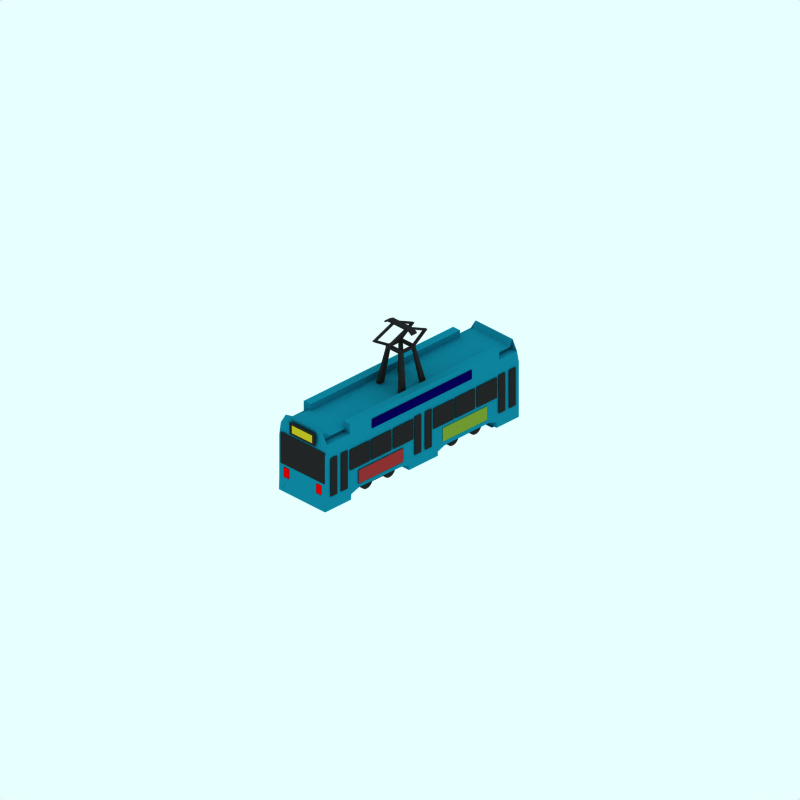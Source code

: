 # Source: blackpool-centenary.blend  (saved by Blender 2.48.1; exported with 4.5.12 LTS)
import bpy
from mathutils import Matrix  # noqa: F401  (used for matrix-valued properties, if any)

bpy.ops.wm.read_factory_settings(use_empty=True)
scene = bpy.context.scene
scene.name = 'Scene'

# ---- collections
col_collection_1 = bpy.data.collections.new('Collection 1'); scene.collection.children.link(col_collection_1)
col_collection_2 = bpy.data.collections.new('Collection 2'); scene.collection.children.link(col_collection_2)
col_collection_2.hide_render = True
col_collection_2.hide_viewport = True
col_collection_3 = bpy.data.collections.new('Collection 3'); scene.collection.children.link(col_collection_3)
col_collection_3.hide_render = True
col_collection_3.hide_viewport = True

# ---- materials (node trees are filled in below, after node groups)
mat_underframe = bpy.data.materials.new('Underframe')
mat_underframe.alpha_threshold = 0.0
mat_underframe.preview_render_type = 'FLAT'
mat_underframe.diffuse_color = (0.1446, 0.1446, 0.1446, 1.0)
mat_underframe.roughness = 0.5
mat_underframe.line_color = (0.0, 0.0, 0.0, 1.0)
mat_maincolour2_004 = bpy.data.materials.new('MainColour2.004')
mat_maincolour2_004.alpha_threshold = 0.0
mat_maincolour2_004.preview_render_type = 'FLAT'
mat_maincolour2_004.diffuse_color = (0.02537, 0.0, 0.324, 1.0)
mat_maincolour2_004.roughness = 0.5
mat_maincolour2_004.line_color = (0.0, 0.0, 0.0, 1.0)
mat_maincolour2_002 = bpy.data.materials.new('MainColour2.002')
mat_maincolour2_002.alpha_threshold = 0.0
mat_maincolour2_002.preview_render_type = 'FLAT'
mat_maincolour2_002.diffuse_color = (0.4772, 0.6015, 0.1928, 1.0)
mat_maincolour2_002.specular_color = (0.886, 0.05707, 0.05707)
mat_maincolour2_002.roughness = 0.5
mat_maincolour2_002.line_color = (0.0, 0.0, 0.0, 1.0)
mat_maincolour2_001 = bpy.data.materials.new('MainColour2.001')
mat_maincolour2_001.alpha_threshold = 0.0
mat_maincolour2_001.preview_render_type = 'FLAT'
mat_maincolour2_001.diffuse_color = (0.1421, 0.62, 0.07963, 1.0)
mat_maincolour2_001.roughness = 0.5
mat_maincolour2_001.line_color = (0.0, 0.0, 0.0, 1.0)
mat_redlight = bpy.data.materials.new('Redlight')
mat_redlight.alpha_threshold = 0.0
mat_redlight.preview_render_type = 'CUBE'
mat_redlight.diffuse_color = (0.9358, 0.0, 0.0, 1.0)
mat_redlight.specular_color = (1.0, 0.9999, 0.9999)
mat_redlight.roughness = 0.5
mat_redlight.line_color = (0.0, 0.0, 0.0, 1.0)
mat_endcoachwarning_001 = bpy.data.materials.new('EndCoachWarning.001')
mat_endcoachwarning_001.alpha_threshold = 0.0
mat_endcoachwarning_001.preview_render_type = 'FLAT'
mat_endcoachwarning_001.diffuse_color = (0.7864, 0.7337, 0.129, 1.0)
mat_endcoachwarning_001.roughness = 0.5
mat_endcoachwarning_001.line_color = (0.0, 0.0, 0.0, 1.0)
mat_maincolour2_003 = bpy.data.materials.new('MainColour2.003')
mat_maincolour2_003.alpha_threshold = 0.0
mat_maincolour2_003.preview_render_type = 'FLAT'
mat_maincolour2_003.diffuse_color = (0.5517, 0.4133, 0.0, 1.0)
mat_maincolour2_003.roughness = 0.5
mat_maincolour2_003.line_color = (0.0, 0.0, 0.0, 1.0)
mat_maincolour2 = bpy.data.materials.new('MainColour2')
mat_maincolour2.alpha_threshold = 0.0
mat_maincolour2.preview_render_type = 'FLAT'
mat_maincolour2.diffuse_color = (0.6015, 0.1928, 0.1928, 1.0)
mat_maincolour2.specular_color = (0.886, 0.05707, 0.05707)
mat_maincolour2.roughness = 0.5
mat_maincolour2.line_color = (0.0, 0.0, 0.0, 1.0)
mat_endcoachwarning = bpy.data.materials.new('EndCoachWarning')
mat_endcoachwarning.alpha_threshold = 0.0
mat_endcoachwarning.preview_render_type = 'FLAT'
mat_endcoachwarning.diffuse_color = (0.05718, 0.514, 0.6157, 1.0)
mat_endcoachwarning.roughness = 0.5
mat_endcoachwarning.line_color = (0.0, 0.0, 0.0, 1.0)

# ---- material node trees

# ---- world
world_world = bpy.data.worlds.new('World'); scene.world = world_world
world_world.color = (0.9059, 1.0, 1.0)
world_world.use_sun_shadow = False
world_world.sun_shadow_jitter_overblur = 0.0
world_world.cycles.sampling_method = 'MANUAL'
world_world.cycles.sample_map_resolution = 256

# ---- cameras
cam_camera_001 = bpy.data.cameras.new('Camera.001')
cam_camera_001.type = 'ORTHO'
cam_camera_001.passepartout_alpha = 0.2
cam_camera_001.clip_end = 100.0
cam_camera_001.lens = 35.0
cam_camera_001.ortho_scale = 24.0
cam_camera_001.display_size = 5.91
cam_camera_001.show_passepartout = False
cam_camera_001.show_safe_areas = True
cam_camera_001.dof.focus_distance = 0.0
cam_camera_001.dof.aperture_fstop = 128.0

# ---- lights
light_lamp = bpy.data.lights.new('Lamp', 'SUN')
light_lamp.transmission_factor = 0.0
light_lamp.angle = 1.571
light_lamp.energy = 0.028
light_lamp.shadow_buffer_clip_start = 0.5
light_lamp.shadow_soft_size = 1.0
light_lamp.shadow_cascade_max_distance = 1000.0
light_lamp.cycles.use_multiple_importance_sampling = False

# ---- meshes
me_plane_015 = bpy.data.meshes.new('Plane.015')
me_plane_015.from_pydata([(2.028, 0.6578, 0.9311), (2.028, -0.0443, 0.9311), (1.176, -0.0443, 0.9311), (1.176, 0.6578, 0.9311), (2.102, 0.6578, 0.9311), (2.102, -0.0443, 0.9311), (2.954, -0.0443, 0.9311), (2.954, 0.6578, 0.9311), (3.012, 0.6962, 0.9311), (3.012, -0.6225, 0.9311), (3.288, -0.6225, 0.9311), (3.288, 0.6962, 0.9311), (3.729, 0.6962, 0.9311), (3.729, -0.6225, 0.9311), (3.453, -0.6225, 0.9311), (3.453, 0.6962, 0.9311), (7.001, 0.6962, 0.9311), (7.001, -0.6225, 0.9311), (7.276, -0.6225, 0.9311), (7.276, 0.6962, 0.9311), (6.835, 0.6962, 0.9311), (6.835, -0.6225, 0.9311), (6.559, -0.6225, 0.9311), (6.559, 0.6962, 0.9311), (-0.5353, 0.6962, 0.9311), (-0.5353, -0.6225, 0.9311), (-0.2596, -0.6225, 0.9311), (-0.2596, 0.6962, 0.9311), (0.1821, 0.6962, 0.9311), (0.1821, -0.6225, 0.9311), (-0.09365, -0.6225, 0.9311), (-0.09365, 0.6962, 0.9311), (0.2783, 0.6578, 0.9311), (0.2783, -0.0443, 0.9311), (1.131, -0.0443, 0.9311), (1.131, 0.6578, 0.9311), (4.66, 0.6578, 0.9311), (4.66, -0.0443, 0.9311), (3.808, -0.0443, 0.9311), (3.808, 0.6578, 0.9311), (6.484, 0.6578, 0.9311), (6.484, -0.0443, 0.9311), (5.631, -0.0443, 0.9311), (5.631, 0.6578, 0.9311), (4.705, 0.6578, 0.9311), (4.705, -0.0443, 0.9311), (5.558, -0.0443, 0.9311), (5.558, 0.6578, 0.9311)], [], [(0, 3, 2, 1), (5, 6, 7, 4), (9, 10, 11, 8), (14, 13, 12, 15), (17, 18, 19, 16), (22, 21, 20, 23), (25, 26, 27, 24), (30, 29, 28, 31), (35, 32, 33, 34), (36, 39, 38, 37), (42, 41, 40, 43), (47, 44, 45, 46)])
me_plane_015.materials.append(mat_underframe)
me_plane_015.use_remesh_preserve_volume = False
me_plane_015.use_remesh_preserve_attributes = False
me_plane_015.use_mirror_vertex_groups = False
me_plane_015.update()
me_plane_014 = bpy.data.meshes.new('Plane.014')
me_plane_014.from_pydata([(1.958, 0.495, 1.053), (1.958, -0.1317, 1.053), (-1.958, -0.1317, 1.053), (-1.958, 0.495, 1.053)], [], [(0, 3, 2, 1)])
me_plane_014.materials.append(mat_maincolour2_004)
me_plane_014.use_remesh_preserve_volume = False
me_plane_014.use_remesh_preserve_attributes = False
me_plane_014.use_mirror_vertex_groups = False
me_plane_014.update()
me_plane_013 = bpy.data.meshes.new('Plane.013')
me_plane_013.from_pydata([(1.958, 0.495, 1.065), (1.958, -0.1317, 1.065), (-1.958, -0.1317, 1.065), (-1.958, 0.495, 1.065)], [], [(0, 3, 2, 1)])
me_plane_013.materials.append(mat_maincolour2_004)
me_plane_013.use_remesh_preserve_volume = False
me_plane_013.use_remesh_preserve_attributes = False
me_plane_013.use_mirror_vertex_groups = False
me_plane_013.update()
me_plane_012 = bpy.data.meshes.new('Plane.012')
me_plane_012.from_pydata([(0.9872, 0.458, 4.142), (0.9872, -0.6193, 4.142), (-0.8834, -0.6193, 4.142), (-0.8834, 0.458, 4.142), (-0.8834, 0.458, -4.045), (-0.8834, -0.6193, -4.045), (0.9872, -0.6193, -4.045), (0.9872, 0.458, -4.045)], [], [(0, 3, 2, 1), (5, 6, 7, 4)])
me_plane_012.materials.append(mat_underframe)
me_plane_012.use_remesh_preserve_volume = False
me_plane_012.use_remesh_preserve_attributes = False
me_plane_012.use_mirror_vertex_groups = False
me_plane_012.update()
me_plane_002 = bpy.data.meshes.new('Plane.002')
me_plane_002.from_pydata([(1.958, 0.495, 1.053), (1.958, -0.1317, 1.053), (-1.958, -0.1317, 1.053), (-1.958, 0.495, 1.053)], [], [(0, 3, 2, 1)])
me_plane_002.materials.append(mat_maincolour2_002)
me_plane_002.materials.append(mat_maincolour2_002)
me_plane_002.use_remesh_preserve_volume = False
me_plane_002.use_remesh_preserve_attributes = False
me_plane_002.use_mirror_vertex_groups = False
me_plane_002.update()
me_plane_001 = bpy.data.meshes.new('Plane.001')
me_plane_001.from_pydata([(1.958, 0.495, 1.065), (1.958, -0.1317, 1.065), (-1.958, -0.1317, 1.065), (-1.958, 0.495, 1.065)], [], [(0, 3, 2, 1)])
me_plane_001.materials.append(mat_maincolour2_001)
me_plane_001.use_remesh_preserve_volume = False
me_plane_001.use_remesh_preserve_attributes = False
me_plane_001.use_mirror_vertex_groups = False
me_plane_001.update()
me_cube_003 = bpy.data.meshes.new('Cube.003')
me_cube_003.from_pydata([(-0.1078, -0.168, -0.2828), (-0.1078, 0.168, -0.2828), (0.1078, 0.168, -0.2828), (0.1078, -0.168, -0.2828), (-0.1078, -0.168, -0.4985), (-0.1078, 0.168, -0.4985), (0.1078, 0.168, -0.4985), (0.1078, -0.168, -0.4985), (0.1078, -0.168, 0.8793), (0.1078, 0.168, 0.8793), (-0.1078, 0.168, 0.8793), (-0.1078, -0.168, 0.8793), (0.1078, -0.168, 1.095), (0.1078, 0.168, 1.095), (-0.1078, 0.168, 1.095), (-0.1078, -0.168, 1.095)], [], [(0, 1, 2, 3), (4, 7, 6, 5), (0, 4, 5, 1), (1, 5, 6, 2), (2, 6, 7, 3), (4, 0, 3, 7), (12, 8, 11, 15), (13, 9, 8, 12), (14, 10, 9, 13), (15, 11, 10, 14), (11, 8, 9, 10), (13, 12, 15, 14)])
me_cube_003.materials.append(mat_redlight)
me_cube_003.use_remesh_preserve_volume = False
me_cube_003.use_remesh_preserve_attributes = False
me_cube_003.use_mirror_vertex_groups = False
me_cube_003.update()
me_cube_002 = bpy.data.meshes.new('Cube.002')
me_cube_002.from_pydata([(-0.1078, -0.168, -0.2828), (-0.1078, 0.168, -0.2828), (0.1078, 0.168, -0.2828), (0.1078, -0.168, -0.2828), (-0.1078, -0.168, -0.4985), (-0.1078, 0.168, -0.4985), (0.1078, 0.168, -0.4985), (0.1078, -0.168, -0.4985), (0.1078, -0.168, 0.8793), (0.1078, 0.168, 0.8793), (-0.1078, 0.168, 0.8793), (-0.1078, -0.168, 0.8793), (0.1078, -0.168, 1.095), (0.1078, 0.168, 1.095), (-0.1078, 0.168, 1.095), (-0.1078, -0.168, 1.095)], [], [(0, 1, 2, 3), (4, 7, 6, 5), (0, 4, 5, 1), (1, 5, 6, 2), (2, 6, 7, 3), (4, 0, 3, 7), (12, 8, 11, 15), (13, 9, 8, 12), (14, 10, 9, 13), (15, 11, 10, 14), (11, 8, 9, 10), (13, 12, 15, 14)])
me_cube_002.materials.append(mat_redlight)
me_cube_002.use_remesh_preserve_volume = False
me_cube_002.use_remesh_preserve_attributes = False
me_cube_002.use_mirror_vertex_groups = False
me_cube_002.update()
me_cube_001 = bpy.data.meshes.new('Cube.001')
me_cube_001.from_pydata([(0.44, -0.02277, -0.721), (0.44, -0.1875, -0.721), (-0.44, -0.1875, -0.721), (-0.44, -0.02277, -0.721), (0.44, -0.02277, -0.5563), (0.44, -0.1875, -0.5563), (-0.44, -0.1875, -0.5563), (-0.44, -0.02277, -0.5563), (0.7028, -0.1875, -0.5563), (0.7028, -0.02277, -0.5563), (0.7028, -0.1875, -0.721), (0.7028, -0.02277, -0.721), (-0.6503, -0.02277, -0.5563), (-0.6503, -0.1875, -0.5563), (-0.6503, -0.02277, -0.721), (-0.6503, -0.1875, -0.721), (-1.701, 0.7131, -0.721), (-1.701, 0.7131, -0.5563), (-1.452, 0.6999, -0.5563), (-1.452, 0.6999, -0.721), (-0.03269, 1.396, -0.721), (-0.03269, 1.396, -0.5563), (-0.2429, 1.396, -0.5563), (-0.2429, 1.396, -0.721), (-0.2429, 1.488, -0.721), (-0.2429, 1.488, -0.5563), (-0.03269, 1.488, -0.5563), (-0.03269, 1.488, -0.721), (0.2301, 1.488, -0.721), (0.2301, 1.488, -0.5563), (0.2301, 1.396, -0.5563), (0.2301, 1.396, -0.721), (1.912, 0.7393, -0.721), (1.912, 0.7393, -0.5563), (1.649, 0.7393, -0.5563), (1.649, 0.7393, -0.721), (1.649, 0.7393, 0.4453), (1.649, 0.7393, 0.61), (1.912, 0.7393, 0.61), (1.912, 0.7393, 0.4453), (0.2301, 1.396, 0.4453), (0.2301, 1.396, 0.61), (0.2301, 1.488, 0.61), (0.2301, 1.488, 0.4453), (-0.03269, 1.488, 0.4453), (-0.03269, 1.488, 0.61), (-0.2429, 1.488, 0.61), (-0.2429, 1.488, 0.4453), (-0.2429, 1.396, 0.4453), (-0.2429, 1.396, 0.61), (-0.03269, 1.396, 0.61), (-0.03269, 1.396, 0.4453), (-1.452, 0.6999, 0.4453), (-1.452, 0.6999, 0.61), (-1.701, 0.7131, 0.61), (-1.701, 0.7131, 0.4453), (-0.6503, -0.1875, 0.4453), (-0.6503, -0.02277, 0.4453), (-0.6503, -0.1875, 0.61), (-0.6503, -0.02277, 0.61), (0.7028, -0.02277, 0.4453), (0.7028, -0.1875, 0.4453), (0.7028, -0.02277, 0.61), (0.7028, -0.1875, 0.61), (-0.44, -0.02277, 0.61), (-0.44, -0.1875, 0.61), (0.44, -0.1875, 0.61), (0.44, -0.02277, 0.61), (-0.44, -0.02277, 0.4453), (-0.44, -0.1875, 0.4453), (0.44, -0.1875, 0.4453), (0.44, -0.02277, 0.4453), (-0.03269, 1.396, 0.8989), (-0.2429, 1.396, 0.8989), (-0.2429, 1.488, 0.8989), (-0.03269, 1.488, 0.8989), (0.2301, 1.488, 0.8989), (0.2301, 1.396, 0.8989), (0.2301, 1.222, 1.21), (0.2301, 1.314, 1.21), (-0.03269, 1.314, 1.21), (-0.2429, 1.314, 1.21), (-0.2429, 1.222, 1.21), (-0.03269, 1.222, 1.21), (0.2301, 1.396, -0.9612), (0.2301, 1.488, -0.9612), (-0.03269, 1.488, -0.9612), (-0.2429, 1.488, -0.9612), (-0.2429, 1.396, -0.9612), (-0.03269, 1.396, -0.9612), (-0.03269, 1.209, -1.218), (-0.2429, 1.209, -1.218), (-0.2429, 1.301, -1.218), (-0.03269, 1.301, -1.218), (0.2301, 1.301, -1.218), (0.2301, 1.209, -1.218), (0.8687, -4.077, 0.887), (0.8687, -4.077, 1.223), (1.405, -4.077, 1.223), (1.405, -4.077, 0.887), (1.405, -4.077, -1.493), (1.405, -4.077, -1.157), (0.8687, -4.077, -1.157), (0.8687, -4.077, -1.493), (-0.9272, -4.14, 0.887), (-0.9272, -4.14, 1.223), (-1.356, -4.14, 1.223), (-1.356, -4.14, 0.887), (-1.356, -4.14, -1.493), (-1.356, -4.14, -1.157), (-0.9272, -4.14, -1.157), (-0.9272, -4.14, -1.493)], [], [(0, 1, 2, 3), (4, 7, 6, 5), (1, 5, 6, 2), (4, 0, 3, 7), (0, 4, 9, 11), (4, 5, 8, 9), (1, 0, 11, 10), (11, 9, 8, 10), (6, 7, 12, 13), (3, 2, 15, 14), (15, 13, 12, 14), (12, 7, 18, 17), (14, 12, 17, 16), (3, 14, 16, 19), (7, 3, 19, 18), (18, 19, 20, 21), (19, 16, 23, 20), (16, 17, 22, 23), (17, 18, 21, 22), (22, 21, 26, 25), (23, 22, 25, 24), (26, 27, 24, 25), (27, 26, 29, 28), (26, 21, 30, 29), (30, 31, 28, 29), (31, 30, 33, 32), (30, 21, 34, 33), (20, 31, 32, 35), (21, 20, 35, 34), (34, 35, 32, 33), (4, 9, 33, 34), (9, 11, 32, 33), (0, 4, 34, 35), (0, 35, 32, 11), (71, 36, 39, 60), (71, 67, 37, 36), (62, 60, 39, 38), (67, 62, 38, 37), (37, 36, 39, 38), (50, 51, 36, 37), (51, 40, 39, 36), (41, 50, 37, 38), (40, 41, 38, 39), (41, 40, 43, 42), (51, 44, 43, 40), (44, 45, 42, 43), (45, 44, 47, 46), (51, 48, 47, 44), (48, 49, 46, 47), (54, 53, 50, 49), (55, 54, 49, 48), (52, 55, 48, 51), (53, 52, 51, 50), (64, 68, 52, 53), (68, 57, 55, 52), (57, 59, 54, 55), (59, 64, 53, 54), (56, 58, 59, 57), (68, 69, 56, 57), (65, 64, 59, 58), (60, 62, 63, 61), (70, 71, 60, 61), (67, 66, 63, 62), (71, 67, 62, 60), (67, 71, 68, 64), (70, 66, 65, 69), (67, 64, 65, 66), (71, 70, 69, 68), (25, 29, 43, 47), (22, 30, 40, 48), (22, 25, 47, 48), (29, 30, 40, 43), (49, 50, 72, 73), (45, 46, 74, 75), (46, 49, 73, 74), (42, 45, 75, 76), (50, 41, 77, 72), (41, 42, 76, 77), (77, 76, 79, 78), (72, 77, 78, 83), (76, 75, 80, 79), (74, 73, 82, 81), (75, 74, 81, 80), (73, 72, 83, 82), (80, 83, 78, 79), (82, 83, 80, 81), (31, 20, 89, 84), (28, 31, 84, 85), (27, 28, 85, 86), (24, 27, 86, 87), (23, 24, 87, 88), (20, 23, 88, 89), (89, 88, 91, 90), (88, 87, 92, 91), (87, 86, 93, 92), (86, 85, 94, 93), (85, 84, 95, 94), (84, 89, 90, 95), (90, 91, 92, 93), (90, 93, 94, 95), (66, 70, 96, 97), (70, 61, 99, 96), (61, 63, 98, 99), (63, 66, 97, 98), (8, 5, 102, 101), (10, 8, 101, 100), (1, 10, 100, 103), (5, 1, 103, 102), (102, 103, 100, 101), (97, 96, 99, 98), (69, 65, 105, 104), (65, 58, 106, 105), (58, 56, 107, 106), (56, 69, 104, 107), (15, 2, 111, 108), (13, 15, 108, 109), (6, 13, 109, 110), (2, 6, 110, 111), (111, 110, 109, 108), (104, 105, 106, 107), (5, 8, 61, 70), (4, 5, 70, 71), (8, 9, 60, 61), (4, 71, 60, 9), (6, 13, 56, 69), (12, 57, 56, 13), (6, 69, 68, 7), (7, 68, 57, 12)])
me_cube_001.materials.append(mat_underframe)
me_cube_001.use_remesh_preserve_volume = False
me_cube_001.use_remesh_preserve_attributes = False
me_cube_001.use_mirror_vertex_groups = False
me_cube_001.update()
me_plane_009 = bpy.data.meshes.new('Plane.009')
me_plane_009.from_pydata([(0.5426, -1.414, 4.177), (0.5426, -1.85, 4.177), (-0.5426, -1.85, 4.177), (-0.5426, -1.414, 4.177)], [], [(0, 3, 2, 1)])
me_plane_009.materials.append(mat_underframe)
me_plane_009.use_remesh_preserve_volume = False
me_plane_009.use_remesh_preserve_attributes = False
me_plane_009.use_mirror_vertex_groups = False
me_plane_009.update()
me_plane_008 = bpy.data.meshes.new('Plane.008')
me_plane_008.from_pydata([(0.4356, -1.504, 4.261), (0.4356, -1.781, 4.261), (-0.4356, -1.781, 4.261), (-0.4356, -1.504, 4.261)], [], [(0, 3, 2, 1)])
me_plane_008.materials.append(mat_endcoachwarning_001)
me_plane_008.use_remesh_preserve_volume = False
me_plane_008.use_remesh_preserve_attributes = False
me_plane_008.use_mirror_vertex_groups = False
me_plane_008.update()
me_plane_007 = bpy.data.meshes.new('Plane.007')
me_plane_007.from_pydata([(0.4356, -1.504, 4.261), (0.4356, -1.781, 4.261), (-0.4356, -1.781, 4.261), (-0.4356, -1.504, 4.261)], [], [(0, 3, 2, 1)])
me_plane_007.materials.append(mat_endcoachwarning_001)
me_plane_007.use_remesh_preserve_volume = False
me_plane_007.use_remesh_preserve_attributes = False
me_plane_007.use_mirror_vertex_groups = False
me_plane_007.update()
me_plane_006 = bpy.data.meshes.new('Plane.006')
me_plane_006.from_pydata([(0.5426, -1.414, 4.177), (0.5426, -1.85, 4.177), (-0.5426, -1.85, 4.177), (-0.5426, -1.414, 4.177)], [], [(0, 3, 2, 1)])
me_plane_006.materials.append(mat_underframe)
me_plane_006.use_remesh_preserve_volume = False
me_plane_006.use_remesh_preserve_attributes = False
me_plane_006.use_mirror_vertex_groups = False
me_plane_006.update()
me_plane_005 = bpy.data.meshes.new('Plane.005')
me_plane_005.from_pydata([(1.958, 0.495, 1.065), (1.958, -0.1317, 1.065), (-1.958, -0.1317, 1.065), (-1.958, 0.495, 1.065)], [], [(0, 3, 2, 1)])
me_plane_005.materials.append(mat_maincolour2_003)
me_plane_005.use_remesh_preserve_volume = False
me_plane_005.use_remesh_preserve_attributes = False
me_plane_005.use_mirror_vertex_groups = False
me_plane_005.update()
me_plane_004 = bpy.data.meshes.new('Plane.004')
me_plane_004.from_pydata([(1.958, 0.495, 1.053), (1.958, -0.1317, 1.053), (-1.958, -0.1317, 1.053), (-1.958, 0.495, 1.053)], [], [(0, 3, 2, 1)])
me_plane_004.materials.append(mat_maincolour2)
me_plane_004.use_remesh_preserve_volume = False
me_plane_004.use_remesh_preserve_attributes = False
me_plane_004.use_mirror_vertex_groups = False
me_plane_004.update()
me_plane = bpy.data.meshes.new('Plane')
me_plane.from_pydata([(2.028, 0.6578, 0.9311), (2.028, -0.0443, 0.9311), (1.176, -0.0443, 0.9311), (1.176, 0.6578, 0.9311), (2.102, 0.6578, 0.9311), (2.102, -0.0443, 0.9311), (2.954, -0.0443, 0.9311), (2.954, 0.6578, 0.9311), (3.012, 0.6962, 0.9311), (3.012, -0.6225, 0.9311), (3.288, -0.6225, 0.9311), (3.288, 0.6962, 0.9311), (3.729, 0.6962, 0.9311), (3.729, -0.6225, 0.9311), (3.453, -0.6225, 0.9311), (3.453, 0.6962, 0.9311), (7.001, 0.6962, 0.9311), (7.001, -0.6225, 0.9311), (7.276, -0.6225, 0.9311), (7.276, 0.6962, 0.9311), (6.835, 0.6962, 0.9311), (6.835, -0.6225, 0.9311), (6.559, -0.6225, 0.9311), (6.559, 0.6962, 0.9311), (-0.5353, 0.6962, 0.9311), (-0.5353, -0.6225, 0.9311), (-0.2596, -0.6225, 0.9311), (-0.2596, 0.6962, 0.9311), (0.1821, 0.6962, 0.9311), (0.1821, -0.6225, 0.9311), (-0.09365, -0.6225, 0.9311), (-0.09365, 0.6962, 0.9311), (0.2783, 0.6578, 0.9311), (0.2783, -0.0443, 0.9311), (1.131, -0.0443, 0.9311), (1.131, 0.6578, 0.9311), (4.66, 0.6578, 0.9311), (4.66, -0.0443, 0.9311), (3.808, -0.0443, 0.9311), (3.808, 0.6578, 0.9311), (6.484, 0.6578, 0.9311), (6.484, -0.0443, 0.9311), (5.631, -0.0443, 0.9311), (5.631, 0.6578, 0.9311), (4.705, 0.6578, 0.9311), (4.705, -0.0443, 0.9311), (5.558, -0.0443, 0.9311), (5.558, 0.6578, 0.9311)], [], [(0, 3, 2, 1), (5, 6, 7, 4), (9, 10, 11, 8), (14, 13, 12, 15), (17, 18, 19, 16), (22, 21, 20, 23), (25, 26, 27, 24), (30, 29, 28, 31), (35, 32, 33, 34), (36, 39, 38, 37), (42, 41, 40, 43), (47, 44, 45, 46)])
me_plane.materials.append(mat_underframe)
me_plane.use_remesh_preserve_volume = False
me_plane.use_remesh_preserve_attributes = False
me_plane.use_mirror_vertex_groups = False
me_plane.update()
me_cube = bpy.data.meshes.new('Cube')
me_cube.from_pydata([(3.325, 1.204, -0.1659), (-2.984, 1.204, -0.1659), (3.325, 1.204, 1.464), (-2.984, 1.204, 1.464), (-2.984, -0.2771, 1.464), (3.325, -0.2771, 1.464), (-2.984, -0.2771, -0.1659), (3.325, -0.2771, -0.1659), (4.148, -0.6557, 1.464), (4.148, -0.6557, -0.1659), (4.148, -0.2771, -0.1659), (4.148, -0.2771, 1.464), (4.148, 0.8114, 1.464), (4.069, 1.204, 1.464), (4.148, 0.8114, -0.1659), (4.069, 1.204, -0.1659), (-4.015, -0.6557, 1.464), (-4.015, -0.6557, -0.1659), (-4.015, -0.2771, -0.1659), (-4.015, -0.2771, 1.464), (-3.95, 1.204, 1.464), (-4.015, 0.8114, 1.464), (-3.95, 1.204, -0.1659), (-4.015, 0.8114, -0.1659), (-2.626, -0.2771, 1.464), (-2.626, -0.2771, -0.1659), (-2.626, -0.6557, -0.1659), (-2.626, -0.6557, 1.464), (2.869, -0.6557, 1.464), (2.869, -0.6557, -0.1659), (2.869, -0.2771, -0.1659), (2.869, -0.2771, 1.464), (2.869, -0.8003, -0.3489), (2.869, -0.8003, 1.651), (-2.626, -0.8003, 1.651), (-2.626, -0.8003, -0.3489), (-4.015, -0.8003, -0.3489), (-4.015, -0.8003, 1.651), (4.148, -0.8003, -0.3489), (4.148, -0.8003, 1.651), (-0.7722, -0.8135, -0.3489), (-0.7722, -0.8135, 1.651), (1.015, -0.8135, 1.651), (1.015, -0.8135, -0.3489), (0.7286, -0.9186, -0.3489), (0.7286, -0.9186, 1.651), (-0.4856, -0.9186, 1.651), (-0.4856, -0.9186, -0.3489), (-0.4856, -1.063, -0.3489), (-0.4856, -1.063, 1.651), (0.7286, -1.063, 1.651), (0.7286, -1.063, -0.3489), (-4.015, -0.9055, -0.3489), (-4.015, -0.9055, 1.651), (-2.928, -0.9055, 1.651), (-2.928, -0.9055, -0.3489), (-4.029, -1.09, -0.3489), (-4.029, -1.09, 1.651), (-2.942, -1.09, 1.651), (-2.942, -1.09, -0.3489), (3.211, -0.9186, -0.3489), (4.148, -0.9186, -0.3489), (3.211, -0.9186, 1.651), (4.148, -0.9186, 1.651), (3.211, -1.103, -0.3489), (4.148, -1.103, -0.3489), (3.211, -1.103, 1.651), (4.148, -1.103, 1.651), (-3.95, 1.546, -0.2601), (-3.95, 1.546, 1.56), (4.069, 1.546, -0.2601), (4.069, 1.546, 1.56), (-3.592, 1.327, 1.56), (3.954, 1.327, 1.56), (-3.592, 1.327, -0.2601), (3.954, 1.327, -0.2601), (4.148, -1.103, 1.773), (3.211, -1.103, 1.773), (4.148, -0.9186, 1.773), (3.211, -0.9186, 1.773), (-2.942, -1.09, 1.773), (-4.029, -1.09, 1.773), (-2.928, -0.9055, 1.773), (-4.015, -0.9055, 1.773), (0.7286, -1.063, 1.773), (-0.4856, -1.063, 1.773), (-0.4856, -0.9186, 1.773), (0.7286, -0.9186, 1.773), (1.015, -0.8135, 1.773), (-0.7722, -0.8135, 1.773), (4.148, -0.8003, 1.773), (-4.015, -0.8003, 1.773), (-2.626, -0.8003, 1.773), (2.869, -0.8003, 1.773), (2.869, -0.2771, 1.773), (2.869, -0.6557, 1.773), (-2.626, -0.6557, 1.773), (-2.626, -0.2771, 1.773), (-4.015, 0.8114, 1.773), (-3.95, 1.204, 1.773), (-4.015, -0.2771, 1.773), (-4.015, -0.6557, 1.773), (4.069, 1.204, 1.773), (4.148, 0.8114, 1.773), (4.148, -0.2771, 1.773), (4.148, -0.6557, 1.773), (3.325, -0.2771, 1.773), (-2.984, -0.2771, 1.773), (-2.984, 1.204, 1.773), (-2.984, 0.8114, 1.773), (3.325, 0.8114, 1.773), (3.325, 1.204, 1.773), (4.148, -1.103, -0.5011), (3.211, -1.103, -0.5011), (4.148, -0.9186, -0.5011), (3.211, -0.9186, -0.5011), (-2.942, -1.09, -0.5011), (-4.029, -1.09, -0.5011), (-2.928, -0.9055, -0.5011), (-4.015, -0.9055, -0.5011), (0.7286, -1.063, -0.5011), (-0.4856, -1.063, -0.5011), (-0.4856, -0.9186, -0.5011), (0.7286, -0.9186, -0.5011), (1.015, -0.8135, -0.5011), (-0.7722, -0.8135, -0.5011), (4.148, -0.8003, -0.5011), (-4.015, -0.8003, -0.5011), (-2.626, -0.8003, -0.5011), (2.869, -0.8003, -0.5011), (2.869, -0.2771, -0.5011), (2.869, -0.6557, -0.5011), (-2.626, -0.6557, -0.5011), (-2.626, -0.2771, -0.5011), (-4.015, 0.8114, -0.5011), (-3.95, 1.204, -0.5011), (-4.015, -0.2771, -0.5011), (-4.015, -0.6557, -0.5011), (4.069, 1.204, -0.5011), (4.148, 0.8114, -0.5011), (4.148, -0.2771, -0.5011), (4.148, -0.6557, -0.5011), (3.325, -0.2771, -0.5011), (-2.984, -0.2771, -0.5011), (-2.984, 1.204, -0.5011), (-2.984, 0.8114, -0.5011), (3.325, 0.8114, -0.5011), (3.325, 1.204, -0.5011), (3.119, -1.102, 1.651), (3.119, -1.102, -0.3489), (-4.032, -1.088, 1.651), (-4.032, -1.088, -0.3489), (-4.019, -0.9044, 1.651), (-4.019, -0.9044, -0.3489), (-4.019, -0.7992, 1.651), (-4.019, -0.7992, -0.3489), (-4.019, 0.8125, -0.1659), (-3.952, 1.205, -0.1659), (-4.019, 0.8125, 1.464), (-3.952, 1.205, 1.464), (-4.019, -0.276, 1.464), (-4.019, -0.276, -0.1659), (-4.019, -0.6546, -0.1659), (-4.019, -0.6546, 1.464), (4.148, -1.103, 1.651), (4.148, -1.103, -0.3489), (4.148, -0.9186, 1.651), (4.148, -0.9186, -0.3489), (4.148, -0.8003, 1.651), (4.148, -0.8003, -0.3489), (4.069, 1.204, -0.1659), (4.148, 0.8114, -0.1659), (4.069, 1.204, 1.464), (4.148, 0.8114, 1.464), (4.148, -0.2771, 1.464), (4.148, -0.2771, -0.1659), (4.148, -0.6557, -0.1659), (4.148, -0.6557, 1.464), (3.325, 1.204, -0.1659), (-2.984, 1.204, -0.5011), (3.325, 1.552, 1.773), (-2.984, 1.552, 1.773), (-2.984, 1.552, 1.464), (3.325, 1.552, 1.464), (-2.984, 1.204, -0.1659), (3.325, 1.204, -0.5011), (3.325, 1.204, -0.1659), (-2.984, 1.204, -0.5011), (-2.984, 1.543, -0.5011), (3.325, 1.543, -0.5011), (3.325, 1.543, -0.1659), (-2.984, 1.543, -0.1659)], [(0, 178), (144, 179), (1, 184), (147, 185), (178, 186), (179, 187)], [(19, 18, 25, 24), (24, 25, 30, 31), (31, 30, 29, 28), (28, 29, 32, 33), (26, 27, 34, 35), (35, 34, 41, 40), (33, 32, 43, 42), (42, 43, 44, 45), (40, 41, 46, 47), (47, 46, 49, 48), (45, 44, 51, 50), (48, 49, 50, 51), (34, 35, 55, 54), (54, 55, 59, 58), (32, 33, 62, 60), (60, 62, 66, 64), (20, 3, 72, 69), (22, 20, 69, 68), (1, 22, 68, 74), (15, 0, 75, 70), (13, 15, 70, 71), (2, 13, 71, 73), (3, 2, 73, 72), (0, 1, 74, 75), (73, 75, 74, 72), (75, 73, 71, 70), (72, 74, 68, 69), (67, 63, 78, 76), (66, 67, 76, 77), (62, 66, 77, 79), (63, 39, 90, 78), (33, 62, 79, 93), (58, 57, 81, 80), (54, 58, 80, 82), (57, 53, 83, 81), (34, 54, 82, 92), (53, 37, 91, 83), (50, 49, 85, 84), (45, 50, 84, 87), (49, 46, 86, 85), (46, 41, 89, 86), (42, 45, 87, 88), (33, 42, 88, 93), (41, 34, 92, 89), (39, 8, 105, 90), (37, 16, 101, 91), (11, 31, 94, 104), (24, 31, 94, 97), (19, 24, 97, 100), (20, 21, 98, 99), (3, 20, 99, 108), (21, 19, 100, 98), (16, 19, 100, 101), (19, 4, 107, 100), (12, 13, 102, 103), (13, 2, 111, 102), (11, 12, 103, 104), (5, 11, 104, 106), (8, 11, 104, 105), (4, 5, 106, 107), (111, 108, 109, 110), (110, 109, 107, 106), (110, 106, 104, 103), (111, 110, 103, 102), (107, 109, 98, 100), (109, 108, 99, 98), (101, 100, 97, 96), (96, 97, 94, 95), (105, 104, 94, 95), (105, 95, 93, 90), (96, 95, 93, 92), (101, 96, 92, 91), (92, 93, 88, 89), (89, 88, 87, 86), (86, 87, 84, 85), (91, 92, 82, 83), (83, 82, 80, 81), (90, 93, 79, 78), (78, 79, 77, 76), (65, 61, 114, 112), (64, 65, 112, 113), (60, 64, 113, 115), (61, 38, 126, 114), (32, 60, 115, 129), (59, 56, 117, 116), (55, 59, 116, 118), (56, 52, 119, 117), (35, 55, 118, 128), (52, 36, 127, 119), (48, 51, 120, 121), (51, 44, 123, 120), (47, 48, 121, 122), (44, 43, 124, 123), (40, 47, 122, 125), (43, 32, 129, 124), (35, 40, 125, 128), (38, 9, 141, 126), (36, 17, 137, 127), (30, 10, 140, 130), (30, 25, 133, 130), (25, 18, 136, 133), (23, 22, 135, 134), (22, 1, 144, 135), (18, 23, 134, 136), (6, 18, 136, 143), (18, 17, 137, 136), (15, 14, 139, 138), (0, 15, 138, 147), (14, 10, 140, 139), (10, 9, 141, 140), (10, 7, 142, 140), (7, 6, 143, 142), (147, 146, 145, 144), (145, 146, 142, 143), (142, 146, 139, 140), (146, 147, 138, 139), (145, 143, 136, 134), (144, 145, 134, 135), (136, 137, 132, 133), (133, 132, 131, 130), (141, 131, 130, 140), (141, 131, 129, 126), (131, 132, 128, 129), (137, 132, 128, 127), (129, 128, 125, 124), (124, 125, 122, 123), (123, 122, 121, 120), (127, 128, 118, 119), (119, 118, 116, 117), (126, 129, 115, 114), (114, 115, 113, 112), (64, 66, 148, 149), (57, 53, 152, 150), (56, 57, 150, 151), (52, 56, 151, 153), (53, 37, 154, 152), (36, 52, 153, 155), (37, 16, 163, 154), (17, 36, 155, 162), (22, 23, 156, 157), (21, 20, 159, 158), (20, 22, 157, 159), (23, 18, 161, 156), (19, 21, 158, 160), (17, 18, 161, 162), (19, 16, 163, 160), (156, 158, 159, 157), (158, 156, 161, 160), (163, 162, 161, 160), (163, 162, 155, 154), (154, 155, 153, 152), (152, 153, 151, 150), (65, 67, 164, 165), (67, 63, 166, 164), (61, 65, 165, 167), (63, 39, 168, 166), (38, 61, 167, 169), (39, 8, 177, 168), (9, 38, 169, 176), (14, 15, 170, 171), (13, 12, 173, 172), (15, 13, 172, 170), (12, 11, 174, 173), (10, 14, 171, 175), (9, 10, 175, 176), (11, 8, 177, 174), (170, 172, 173, 171), (171, 173, 174, 175), (175, 174, 177, 176), (177, 176, 169, 168), (168, 169, 167, 166), (166, 167, 165, 164), (69, 99, 159), (68, 69, 159, 157), (68, 157, 135), (70, 138, 170), (71, 102, 172), (70, 71, 172, 170), (138, 140, 175, 170), (140, 141, 176, 175), (112, 165, 176, 141), (102, 104, 174, 172), (104, 105, 177, 174), (76, 164, 177, 105), (81, 150, 163, 101), (100, 101, 163, 160), (99, 100, 160, 159), (117, 151, 162, 137), (136, 137, 162, 161), (135, 157, 161, 136), (108, 111, 180, 181), (111, 2, 183, 180), (3, 108, 181, 182), (2, 3, 182, 183), (183, 182, 181, 180), (147, 144, 188, 189), (0, 147, 189, 190), (144, 1, 191, 188), (1, 0, 190, 191), (191, 190, 189, 188)])
me_cube.polygons.foreach_set('material_index', [0, 0, 0, 0, 0, 0, 0, 0, 0, 0, 0, 0, 0, 0, 0, 0, 0, 0, 0, 0, 0, 0, 0, 0, 2, 2, 2, 0, 0, 0, 0, 0, 0, 0, 0, 0, 0, 0, 0, 0, 0, 0, 0, 0, 0, 0, 0, 0, 0, 0, 0, 0, 1, 0, 0, 0, 0, 0, 1, 0, 0, 1, 0, 0, 0, 0, 1, 0, 1, 0, 0, 0, 0, 0, 0, 0, 0, 0, 0, 0, 0, 0, 0, 0, 0, 0, 0, 0, 0, 0, 0, 0, 0, 0, 0, 0, 0, 0, 0, 0, 0, 0, 0, 0, 0, 1, 0, 0, 0, 1, 0, 0, 0, 1, 0, 0, 0, 0, 1, 0, 1, 0, 0, 0, 0, 0, 0, 0, 0, 0, 0, 0, 0, 0, 0, 0, 0, 0, 0, 0, 0, 0, 0, 0, 1, 1, 0, 0, 1, 0, 0, 0, 0, 0, 0, 0, 0, 0, 0, 0, 0, 0, 0, 0, 1, 1, 0, 0, 1, 0, 0, 0, 0, 0, 0, 0, 0, 0, 0, 1, 0, 0, 1, 0, 0, 1, 0, 0, 1, 0, 0, 0, 0, 0, 0, 0, 0, 0, 0, 0])
me_cube.materials.append(mat_endcoachwarning)
me_cube.materials.append(mat_endcoachwarning)
me_cube.materials.append(mat_endcoachwarning)
me_cube.use_remesh_preserve_volume = False
me_cube.use_remesh_preserve_attributes = False
me_cube.use_mirror_vertex_groups = False
me_cube.update()
me_cylinder_004 = bpy.data.meshes.new('Cylinder.004')
me_cylinder_004.from_pydata([(0.09918, 0.2416, -0.06326), (0.1282, 0.2063, -0.06326), (0.1497, 0.1659, -0.06326), (0.163, 0.1222, -0.06326), (0.1675, 0.07669, -0.06326), (0.163, 0.03119, -0.06326), (0.1497, -0.01257, -0.06326), (0.1282, -0.05289, -0.06326), (0.09918, -0.08823, -0.06326), (0.06384, -0.1172, -0.06326), (0.02352, -0.1388, -0.06326), (-0.02023, -0.1521, -0.06326), (-0.06573, -0.1565, -0.06326), (-0.1112, -0.1521, -0.06326), (-0.155, -0.1388, -0.06326), (-0.1953, -0.1172, -0.06326), (-0.2306, -0.08823, -0.06326), (-0.2597, -0.05289, -0.06326), (-0.2812, -0.01256, -0.06326), (-0.2945, 0.03119, -0.06326), (-0.299, 0.07669, -0.06326), (-0.2945, 0.1222, -0.06326), (-0.2812, 0.1659, -0.06326), (-0.2597, 0.2063, -0.06326), (-0.2306, 0.2416, -0.06326), (-0.1953, 0.2706, -0.06326), (-0.155, 0.2922, -0.06326), (-0.1112, 0.3054, -0.06326), (-0.06573, 0.3099, -0.06326), (-0.02023, 0.3054, -0.06326), (0.02352, 0.2922, -0.06326), (0.06384, 0.2706, -0.06326), (0.09918, 0.2416, 0.06326), (0.1282, 0.2063, 0.06326), (0.1497, 0.1659, 0.06326), (0.163, 0.1222, 0.06326), (0.1675, 0.07669, 0.06326), (0.163, 0.03119, 0.06326), (0.1497, -0.01257, 0.06326), (0.1282, -0.05289, 0.06326), (0.09918, -0.08823, 0.06326), (0.06384, -0.1172, 0.06326), (0.02352, -0.1388, 0.06326), (-0.02023, -0.1521, 0.06326), (-0.06573, -0.1565, 0.06326), (-0.1112, -0.1521, 0.06326), (-0.155, -0.1388, 0.06326), (-0.1953, -0.1172, 0.06326), (-0.2306, -0.08823, 0.06326), (-0.2597, -0.05289, 0.06326), (-0.2812, -0.01257, 0.06326), (-0.2945, 0.03119, 0.06326), (-0.299, 0.07669, 0.06326), (-0.2945, 0.1222, 0.06326), (-0.2812, 0.1659, 0.06326), (-0.2597, 0.2063, 0.06326), (-0.2306, 0.2416, 0.06326), (-0.1953, 0.2706, 0.06326), (-0.155, 0.2922, 0.06326), (-0.1112, 0.3054, 0.06326), (-0.06573, 0.3099, 0.06326), (-0.02023, 0.3054, 0.06326), (0.02352, 0.2922, 0.06326), (0.06384, 0.2706, 0.06326), (-0.06573, 0.07669, -0.06326), (-0.06573, 0.07669, 0.06326), (-0.06573, 0.07669, 1.422), (-0.06573, 0.07669, 1.295), (0.06384, 0.2706, 1.422), (0.02352, 0.2922, 1.422), (-0.02023, 0.3054, 1.422), (-0.06573, 0.3099, 1.422), (-0.1112, 0.3054, 1.422), (-0.155, 0.2922, 1.422), (-0.1953, 0.2706, 1.422), (-0.2306, 0.2416, 1.422), (-0.2597, 0.2063, 1.422), (-0.2812, 0.1659, 1.422), (-0.2945, 0.1222, 1.422), (-0.299, 0.07669, 1.422), (-0.2945, 0.03119, 1.422), (-0.2812, -0.01257, 1.422), (-0.2597, -0.05289, 1.422), (-0.2306, -0.08823, 1.422), (-0.1953, -0.1172, 1.422), (-0.155, -0.1388, 1.422), (-0.1112, -0.1521, 1.422), (-0.06573, -0.1565, 1.422), (-0.02023, -0.1521, 1.422), (0.02352, -0.1388, 1.422), (0.06384, -0.1172, 1.422), (0.09918, -0.08823, 1.422), (0.1282, -0.05289, 1.422), (0.1497, -0.01257, 1.422), (0.163, 0.03119, 1.422), (0.1675, 0.07669, 1.422), (0.163, 0.1222, 1.422), (0.1497, 0.1659, 1.422), (0.1282, 0.2063, 1.422), (0.09918, 0.2416, 1.422), (0.06384, 0.2706, 1.295), (0.02352, 0.2922, 1.295), (-0.02023, 0.3054, 1.295), (-0.06573, 0.3099, 1.295), (-0.1112, 0.3054, 1.295), (-0.155, 0.2922, 1.295), (-0.1953, 0.2706, 1.295), (-0.2306, 0.2416, 1.295), (-0.2597, 0.2063, 1.295), (-0.2812, 0.1659, 1.295), (-0.2945, 0.1222, 1.295), (-0.299, 0.07669, 1.295), (-0.2945, 0.03119, 1.295), (-0.2812, -0.01256, 1.295), (-0.2597, -0.05289, 1.295), (-0.2306, -0.08823, 1.295), (-0.1953, -0.1172, 1.295), (-0.155, -0.1388, 1.295), (-0.1112, -0.1521, 1.295), (-0.06573, -0.1565, 1.295), (-0.02023, -0.1521, 1.295), (0.02352, -0.1388, 1.295), (0.06384, -0.1172, 1.295), (0.09918, -0.08823, 1.295), (0.1282, -0.05289, 1.295), (0.1497, -0.01257, 1.295), (0.163, 0.03119, 1.295), (0.1675, 0.07669, 1.295), (0.163, 0.1222, 1.295), (0.1497, 0.1659, 1.295), (0.1282, 0.2063, 1.295), (0.09918, 0.2416, 1.295), (1.03, 0.2416, 1.295), (1.059, 0.2063, 1.295), (1.081, 0.1659, 1.295), (1.094, 0.1222, 1.295), (1.099, 0.07669, 1.295), (1.094, 0.03119, 1.295), (1.081, -0.01257, 1.295), (1.059, -0.05289, 1.295), (1.03, -0.08823, 1.295), (0.995, -0.1172, 1.295), (0.9547, -0.1388, 1.295), (0.911, -0.1521, 1.295), (0.8655, -0.1565, 1.295), (0.82, -0.1521, 1.295), (0.7762, -0.1388, 1.295), (0.7359, -0.1172, 1.295), (0.7005, -0.08823, 1.295), (0.6715, -0.05289, 1.295), (0.65, -0.01256, 1.295), (0.6367, 0.03119, 1.295), (0.6322, 0.07669, 1.295), (0.6367, 0.1222, 1.295), (0.65, 0.1659, 1.295), (0.6715, 0.2063, 1.295), (0.7005, 0.2416, 1.295), (0.7359, 0.2706, 1.295), (0.7762, 0.2922, 1.295), (0.82, 0.3054, 1.295), (0.8655, 0.3099, 1.295), (0.911, 0.3054, 1.295), (0.9547, 0.2922, 1.295), (0.995, 0.2706, 1.295), (1.03, 0.2416, 1.422), (1.059, 0.2063, 1.422), (1.081, 0.1659, 1.422), (1.094, 0.1222, 1.422), (1.099, 0.07669, 1.422), (1.094, 0.03119, 1.422), (1.081, -0.01257, 1.422), (1.059, -0.05289, 1.422), (1.03, -0.08823, 1.422), (0.995, -0.1172, 1.422), (0.9547, -0.1388, 1.422), (0.911, -0.1521, 1.422), (0.8655, -0.1565, 1.422), (0.82, -0.1521, 1.422), (0.7762, -0.1388, 1.422), (0.7359, -0.1172, 1.422), (0.7005, -0.08823, 1.422), (0.6715, -0.05289, 1.422), (0.65, -0.01257, 1.422), (0.6367, 0.03119, 1.422), (0.6322, 0.07669, 1.422), (0.6367, 0.1222, 1.422), (0.65, 0.1659, 1.422), (0.6715, 0.2063, 1.422), (0.7005, 0.2416, 1.422), (0.7359, 0.2706, 1.422), (0.7762, 0.2922, 1.422), (0.82, 0.3054, 1.422), (0.8655, 0.3099, 1.422), (0.911, 0.3054, 1.422), (0.9547, 0.2922, 1.422), (0.995, 0.2706, 1.422), (0.8655, 0.07669, 1.295), (0.8655, 0.07669, 1.422), (0.8655, 0.07669, 0.06326), (0.8655, 0.07669, -0.06326), (0.995, 0.2706, 0.06326), (0.9547, 0.2922, 0.06326), (0.911, 0.3054, 0.06326), (0.8655, 0.3099, 0.06326), (0.82, 0.3054, 0.06326), (0.7762, 0.2922, 0.06326), (0.7359, 0.2706, 0.06326), (0.7005, 0.2416, 0.06326), (0.6715, 0.2063, 0.06326), (0.65, 0.1659, 0.06326), (0.6367, 0.1222, 0.06326), (0.6322, 0.07669, 0.06326), (0.6367, 0.03119, 0.06326), (0.65, -0.01257, 0.06326), (0.6715, -0.05289, 0.06326), (0.7005, -0.08823, 0.06326), (0.7359, -0.1172, 0.06326), (0.7762, -0.1388, 0.06326), (0.82, -0.1521, 0.06326), (0.8655, -0.1565, 0.06326), (0.911, -0.1521, 0.06326), (0.9547, -0.1388, 0.06326), (0.995, -0.1172, 0.06326), (1.03, -0.08823, 0.06326), (1.059, -0.05289, 0.06326), (1.081, -0.01257, 0.06326), (1.094, 0.03119, 0.06326), (1.099, 0.07669, 0.06326), (1.094, 0.1222, 0.06326), (1.081, 0.1659, 0.06326), (1.059, 0.2063, 0.06326), (1.03, 0.2416, 0.06326), (0.995, 0.2706, -0.06326), (0.9547, 0.2922, -0.06326), (0.911, 0.3054, -0.06326), (0.8655, 0.3099, -0.06326), (0.82, 0.3054, -0.06326), (0.7762, 0.2922, -0.06326), (0.7359, 0.2706, -0.06326), (0.7005, 0.2416, -0.06326), (0.6715, 0.2063, -0.06326), (0.65, 0.1659, -0.06326), (0.6367, 0.1222, -0.06326), (0.6322, 0.07669, -0.06326), (0.6367, 0.03119, -0.06326), (0.65, -0.01256, -0.06326), (0.6715, -0.05289, -0.06326), (0.7005, -0.08823, -0.06326), (0.7359, -0.1172, -0.06326), (0.7762, -0.1388, -0.06326), (0.82, -0.1521, -0.06326), (0.8655, -0.1565, -0.06326), (0.911, -0.1521, -0.06326), (0.9547, -0.1388, -0.06326), (0.995, -0.1172, -0.06326), (1.03, -0.08823, -0.06326), (1.059, -0.05289, -0.06326), (1.081, -0.01257, -0.06326), (1.094, 0.03119, -0.06326), (1.099, 0.07669, -0.06326), (1.094, 0.1222, -0.06326), (1.081, 0.1659, -0.06326), (1.059, 0.2063, -0.06326), (1.03, 0.2416, -0.06326), (0.8901, 0.2657, -0.01138), (0.8901, -0.04659, -0.01138), (-0.1452, -0.04659, -0.01138), (-0.1452, 0.2657, -0.01138), (0.8901, 0.2657, 1.37), (0.8901, -0.04659, 1.37), (-0.1452, -0.04659, 1.37), (-0.1452, 0.2657, 1.37)], [], [(64, 0, 1), (65, 33, 32), (64, 1, 2), (65, 34, 33), (64, 2, 3), (65, 35, 34), (64, 3, 4), (65, 36, 35), (64, 4, 5), (65, 37, 36), (64, 5, 6), (65, 38, 37), (64, 6, 7), (65, 39, 38), (64, 7, 8), (65, 40, 39), (64, 8, 9), (65, 41, 40), (64, 9, 10), (65, 42, 41), (64, 10, 11), (65, 43, 42), (64, 11, 12), (65, 44, 43), (64, 12, 13), (65, 45, 44), (64, 13, 14), (65, 46, 45), (64, 14, 15), (65, 47, 46), (64, 15, 16), (65, 48, 47), (64, 16, 17), (65, 49, 48), (64, 17, 18), (65, 50, 49), (64, 18, 19), (65, 51, 50), (64, 19, 20), (65, 52, 51), (64, 20, 21), (65, 53, 52), (64, 21, 22), (65, 54, 53), (64, 22, 23), (65, 55, 54), (64, 23, 24), (65, 56, 55), (64, 24, 25), (65, 57, 56), (64, 25, 26), (65, 58, 57), (64, 26, 27), (65, 59, 58), (64, 27, 28), (65, 60, 59), (64, 28, 29), (65, 61, 60), (64, 29, 30), (65, 62, 61), (64, 30, 31), (65, 63, 62), (31, 0, 64), (65, 32, 63), (0, 32, 33, 1), (1, 33, 34, 2), (2, 34, 35, 3), (3, 35, 36, 4), (4, 36, 37, 5), (5, 37, 38, 6), (6, 38, 39, 7), (7, 39, 40, 8), (8, 40, 41, 9), (9, 41, 42, 10), (10, 42, 43, 11), (11, 43, 44, 12), (12, 44, 45, 13), (13, 45, 46, 14), (14, 46, 47, 15), (15, 47, 48, 16), (16, 48, 49, 17), (17, 49, 50, 18), (18, 50, 51, 19), (19, 51, 52, 20), (20, 52, 53, 21), (21, 53, 54, 22), (22, 54, 55, 23), (23, 55, 56, 24), (24, 56, 57, 25), (25, 57, 58, 26), (26, 58, 59, 27), (27, 59, 60, 28), (28, 60, 61, 29), (29, 61, 62, 30), (30, 62, 63, 31), (32, 0, 31, 63), (100, 68, 99, 131), (101, 69, 68, 100), (102, 70, 69, 101), (103, 71, 70, 102), (104, 72, 71, 103), (105, 73, 72, 104), (106, 74, 73, 105), (107, 75, 74, 106), (108, 76, 75, 107), (109, 77, 76, 108), (110, 78, 77, 109), (111, 79, 78, 110), (112, 80, 79, 111), (113, 81, 80, 112), (114, 82, 81, 113), (115, 83, 82, 114), (116, 84, 83, 115), (117, 85, 84, 116), (118, 86, 85, 117), (119, 87, 86, 118), (120, 88, 87, 119), (121, 89, 88, 120), (122, 90, 89, 121), (123, 91, 90, 122), (124, 92, 91, 123), (125, 93, 92, 124), (126, 94, 93, 125), (127, 95, 94, 126), (128, 96, 95, 127), (129, 97, 96, 128), (130, 98, 97, 129), (131, 99, 98, 130), (66, 99, 68), (67, 100, 131), (66, 68, 69), (67, 101, 100), (66, 69, 70), (67, 102, 101), (66, 70, 71), (67, 103, 102), (66, 71, 72), (67, 104, 103), (66, 72, 73), (67, 105, 104), (66, 73, 74), (67, 106, 105), (66, 74, 75), (67, 107, 106), (66, 75, 76), (67, 108, 107), (66, 76, 77), (67, 109, 108), (66, 77, 78), (67, 110, 109), (66, 78, 79), (67, 111, 110), (66, 79, 80), (67, 112, 111), (66, 80, 81), (67, 113, 112), (66, 81, 82), (67, 114, 113), (66, 82, 83), (67, 115, 114), (66, 83, 84), (67, 116, 115), (66, 84, 85), (67, 117, 116), (66, 85, 86), (67, 118, 117), (66, 86, 87), (67, 119, 118), (66, 87, 88), (67, 120, 119), (66, 88, 89), (67, 121, 120), (66, 89, 90), (67, 122, 121), (66, 90, 91), (67, 123, 122), (66, 91, 92), (67, 124, 123), (66, 92, 93), (67, 125, 124), (66, 93, 94), (67, 126, 125), (66, 94, 95), (67, 127, 126), (66, 95, 96), (67, 128, 127), (66, 96, 97), (67, 129, 128), (66, 97, 98), (67, 130, 129), (66, 98, 99), (67, 131, 130), (196, 132, 133), (197, 165, 164), (196, 133, 134), (197, 166, 165), (196, 134, 135), (197, 167, 166), (196, 135, 136), (197, 168, 167), (196, 136, 137), (197, 169, 168), (196, 137, 138), (197, 170, 169), (196, 138, 139), (197, 171, 170), (196, 139, 140), (197, 172, 171), (196, 140, 141), (197, 173, 172), (196, 141, 142), (197, 174, 173), (196, 142, 143), (197, 175, 174), (196, 143, 144), (197, 176, 175), (196, 144, 145), (197, 177, 176), (196, 145, 146), (197, 178, 177), (196, 146, 147), (197, 179, 178), (196, 147, 148), (197, 180, 179), (196, 148, 149), (197, 181, 180), (196, 149, 150), (197, 182, 181), (196, 150, 151), (197, 183, 182), (196, 151, 152), (197, 184, 183), (196, 152, 153), (197, 185, 184), (196, 153, 154), (197, 186, 185), (196, 154, 155), (197, 187, 186), (196, 155, 156), (197, 188, 187), (196, 156, 157), (197, 189, 188), (196, 157, 158), (197, 190, 189), (196, 158, 159), (197, 191, 190), (196, 159, 160), (197, 192, 191), (196, 160, 161), (197, 193, 192), (196, 161, 162), (197, 194, 193), (196, 162, 163), (197, 195, 194), (196, 163, 132), (197, 164, 195), (132, 164, 165, 133), (133, 165, 166, 134), (134, 166, 167, 135), (135, 167, 168, 136), (136, 168, 169, 137), (137, 169, 170, 138), (138, 170, 171, 139), (139, 171, 172, 140), (140, 172, 173, 141), (141, 173, 174, 142), (142, 174, 175, 143), (143, 175, 176, 144), (144, 176, 177, 145), (145, 177, 178, 146), (146, 178, 179, 147), (147, 179, 180, 148), (148, 180, 181, 149), (149, 181, 182, 150), (150, 182, 183, 151), (151, 183, 184, 152), (152, 184, 185, 153), (153, 185, 186, 154), (154, 186, 187, 155), (155, 187, 188, 156), (156, 188, 189, 157), (157, 189, 190, 158), (158, 190, 191, 159), (159, 191, 192, 160), (160, 192, 193, 161), (161, 193, 194, 162), (162, 194, 195, 163), (163, 195, 164, 132), (232, 200, 231, 263), (233, 201, 200, 232), (234, 202, 201, 233), (235, 203, 202, 234), (236, 204, 203, 235), (237, 205, 204, 236), (238, 206, 205, 237), (239, 207, 206, 238), (240, 208, 207, 239), (241, 209, 208, 240), (242, 210, 209, 241), (243, 211, 210, 242), (244, 212, 211, 243), (245, 213, 212, 244), (246, 214, 213, 245), (247, 215, 214, 246), (248, 216, 215, 247), (249, 217, 216, 248), (250, 218, 217, 249), (251, 219, 218, 250), (252, 220, 219, 251), (253, 221, 220, 252), (254, 222, 221, 253), (255, 223, 222, 254), (256, 224, 223, 255), (257, 225, 224, 256), (258, 226, 225, 257), (259, 227, 226, 258), (260, 228, 227, 259), (261, 229, 228, 260), (262, 230, 229, 261), (263, 231, 230, 262), (198, 231, 200), (199, 232, 263), (198, 200, 201), (199, 233, 232), (198, 201, 202), (199, 234, 233), (198, 202, 203), (199, 235, 234), (198, 203, 204), (199, 236, 235), (198, 204, 205), (199, 237, 236), (198, 205, 206), (199, 238, 237), (198, 206, 207), (199, 239, 238), (198, 207, 208), (199, 240, 239), (198, 208, 209), (199, 241, 240), (198, 209, 210), (199, 242, 241), (198, 210, 211), (199, 243, 242), (198, 211, 212), (199, 244, 243), (198, 212, 213), (199, 245, 244), (198, 213, 214), (199, 246, 245), (198, 214, 215), (199, 247, 246), (198, 215, 216), (199, 248, 247), (198, 216, 217), (199, 249, 248), (198, 217, 218), (199, 250, 249), (198, 218, 219), (199, 251, 250), (198, 219, 220), (199, 252, 251), (198, 220, 221), (199, 253, 252), (198, 221, 222), (199, 254, 253), (198, 222, 223), (199, 255, 254), (198, 223, 224), (199, 256, 255), (198, 224, 225), (199, 257, 256), (198, 225, 226), (199, 258, 257), (198, 226, 227), (199, 259, 258), (198, 227, 228), (199, 260, 259), (198, 228, 229), (199, 261, 260), (198, 229, 230), (199, 262, 261), (198, 230, 231), (199, 263, 262), (266, 267, 264, 265), (268, 271, 270, 269), (264, 268, 269, 265), (265, 269, 270, 266), (266, 270, 271, 267), (267, 271, 268, 264)])
me_cylinder_004.materials.append(mat_underframe)
me_cylinder_004.use_remesh_preserve_volume = False
me_cylinder_004.use_remesh_preserve_attributes = False
me_cylinder_004.use_mirror_vertex_groups = False
me_cylinder_004.update()
me_cylinder_002 = bpy.data.meshes.new('Cylinder.002')
me_cylinder_002.from_pydata([(0.09918, 0.2416, -0.06326), (0.1282, 0.2063, -0.06326), (0.1497, 0.1659, -0.06326), (0.163, 0.1222, -0.06326), (0.1675, 0.07669, -0.06326), (0.163, 0.03119, -0.06326), (0.1497, -0.01257, -0.06326), (0.1282, -0.05289, -0.06326), (0.09918, -0.08823, -0.06326), (0.06384, -0.1172, -0.06326), (0.02352, -0.1388, -0.06326), (-0.02023, -0.1521, -0.06326), (-0.06573, -0.1565, -0.06326), (-0.1112, -0.1521, -0.06326), (-0.155, -0.1388, -0.06326), (-0.1953, -0.1172, -0.06326), (-0.2306, -0.08823, -0.06326), (-0.2597, -0.05289, -0.06326), (-0.2812, -0.01256, -0.06326), (-0.2945, 0.03119, -0.06326), (-0.299, 0.07669, -0.06326), (-0.2945, 0.1222, -0.06326), (-0.2812, 0.1659, -0.06326), (-0.2597, 0.2063, -0.06326), (-0.2306, 0.2416, -0.06326), (-0.1953, 0.2706, -0.06326), (-0.155, 0.2922, -0.06326), (-0.1112, 0.3054, -0.06326), (-0.06573, 0.3099, -0.06326), (-0.02023, 0.3054, -0.06326), (0.02352, 0.2922, -0.06326), (0.06384, 0.2706, -0.06326), (0.09918, 0.2416, 0.06326), (0.1282, 0.2063, 0.06326), (0.1497, 0.1659, 0.06326), (0.163, 0.1222, 0.06326), (0.1675, 0.07669, 0.06326), (0.163, 0.03119, 0.06326), (0.1497, -0.01257, 0.06326), (0.1282, -0.05289, 0.06326), (0.09918, -0.08823, 0.06326), (0.06384, -0.1172, 0.06326), (0.02352, -0.1388, 0.06326), (-0.02023, -0.1521, 0.06326), (-0.06573, -0.1565, 0.06326), (-0.1112, -0.1521, 0.06326), (-0.155, -0.1388, 0.06326), (-0.1953, -0.1172, 0.06326), (-0.2306, -0.08823, 0.06326), (-0.2597, -0.05289, 0.06326), (-0.2812, -0.01257, 0.06326), (-0.2945, 0.03119, 0.06326), (-0.299, 0.07669, 0.06326), (-0.2945, 0.1222, 0.06326), (-0.2812, 0.1659, 0.06326), (-0.2597, 0.2063, 0.06326), (-0.2306, 0.2416, 0.06326), (-0.1953, 0.2706, 0.06326), (-0.155, 0.2922, 0.06326), (-0.1112, 0.3054, 0.06326), (-0.06573, 0.3099, 0.06326), (-0.02023, 0.3054, 0.06326), (0.02352, 0.2922, 0.06326), (0.06384, 0.2706, 0.06326), (-0.06573, 0.07669, -0.06326), (-0.06573, 0.07669, 0.06326), (-0.06573, 0.07669, 1.422), (-0.06573, 0.07669, 1.295), (0.06384, 0.2706, 1.422), (0.02352, 0.2922, 1.422), (-0.02023, 0.3054, 1.422), (-0.06573, 0.3099, 1.422), (-0.1112, 0.3054, 1.422), (-0.155, 0.2922, 1.422), (-0.1953, 0.2706, 1.422), (-0.2306, 0.2416, 1.422), (-0.2597, 0.2063, 1.422), (-0.2812, 0.1659, 1.422), (-0.2945, 0.1222, 1.422), (-0.299, 0.07669, 1.422), (-0.2945, 0.03119, 1.422), (-0.2812, -0.01257, 1.422), (-0.2597, -0.05289, 1.422), (-0.2306, -0.08823, 1.422), (-0.1953, -0.1172, 1.422), (-0.155, -0.1388, 1.422), (-0.1112, -0.1521, 1.422), (-0.06573, -0.1565, 1.422), (-0.02023, -0.1521, 1.422), (0.02352, -0.1388, 1.422), (0.06384, -0.1172, 1.422), (0.09918, -0.08823, 1.422), (0.1282, -0.05289, 1.422), (0.1497, -0.01257, 1.422), (0.163, 0.03119, 1.422), (0.1675, 0.07669, 1.422), (0.163, 0.1222, 1.422), (0.1497, 0.1659, 1.422), (0.1282, 0.2063, 1.422), (0.09918, 0.2416, 1.422), (0.06384, 0.2706, 1.295), (0.02352, 0.2922, 1.295), (-0.02023, 0.3054, 1.295), (-0.06573, 0.3099, 1.295), (-0.1112, 0.3054, 1.295), (-0.155, 0.2922, 1.295), (-0.1953, 0.2706, 1.295), (-0.2306, 0.2416, 1.295), (-0.2597, 0.2063, 1.295), (-0.2812, 0.1659, 1.295), (-0.2945, 0.1222, 1.295), (-0.299, 0.07669, 1.295), (-0.2945, 0.03119, 1.295), (-0.2812, -0.01256, 1.295), (-0.2597, -0.05289, 1.295), (-0.2306, -0.08823, 1.295), (-0.1953, -0.1172, 1.295), (-0.155, -0.1388, 1.295), (-0.1112, -0.1521, 1.295), (-0.06573, -0.1565, 1.295), (-0.02023, -0.1521, 1.295), (0.02352, -0.1388, 1.295), (0.06384, -0.1172, 1.295), (0.09918, -0.08823, 1.295), (0.1282, -0.05289, 1.295), (0.1497, -0.01257, 1.295), (0.163, 0.03119, 1.295), (0.1675, 0.07669, 1.295), (0.163, 0.1222, 1.295), (0.1497, 0.1659, 1.295), (0.1282, 0.2063, 1.295), (0.09918, 0.2416, 1.295), (1.03, 0.2416, 1.295), (1.059, 0.2063, 1.295), (1.081, 0.1659, 1.295), (1.094, 0.1222, 1.295), (1.099, 0.07669, 1.295), (1.094, 0.03119, 1.295), (1.081, -0.01257, 1.295), (1.059, -0.05289, 1.295), (1.03, -0.08823, 1.295), (0.995, -0.1172, 1.295), (0.9547, -0.1388, 1.295), (0.911, -0.1521, 1.295), (0.8655, -0.1565, 1.295), (0.82, -0.1521, 1.295), (0.7762, -0.1388, 1.295), (0.7359, -0.1172, 1.295), (0.7005, -0.08823, 1.295), (0.6715, -0.05289, 1.295), (0.65, -0.01256, 1.295), (0.6367, 0.03119, 1.295), (0.6322, 0.07669, 1.295), (0.6367, 0.1222, 1.295), (0.65, 0.1659, 1.295), (0.6715, 0.2063, 1.295), (0.7005, 0.2416, 1.295), (0.7359, 0.2706, 1.295), (0.7762, 0.2922, 1.295), (0.82, 0.3054, 1.295), (0.8655, 0.3099, 1.295), (0.911, 0.3054, 1.295), (0.9547, 0.2922, 1.295), (0.995, 0.2706, 1.295), (1.03, 0.2416, 1.422), (1.059, 0.2063, 1.422), (1.081, 0.1659, 1.422), (1.094, 0.1222, 1.422), (1.099, 0.07669, 1.422), (1.094, 0.03119, 1.422), (1.081, -0.01257, 1.422), (1.059, -0.05289, 1.422), (1.03, -0.08823, 1.422), (0.995, -0.1172, 1.422), (0.9547, -0.1388, 1.422), (0.911, -0.1521, 1.422), (0.8655, -0.1565, 1.422), (0.82, -0.1521, 1.422), (0.7762, -0.1388, 1.422), (0.7359, -0.1172, 1.422), (0.7005, -0.08823, 1.422), (0.6715, -0.05289, 1.422), (0.65, -0.01257, 1.422), (0.6367, 0.03119, 1.422), (0.6322, 0.07669, 1.422), (0.6367, 0.1222, 1.422), (0.65, 0.1659, 1.422), (0.6715, 0.2063, 1.422), (0.7005, 0.2416, 1.422), (0.7359, 0.2706, 1.422), (0.7762, 0.2922, 1.422), (0.82, 0.3054, 1.422), (0.8655, 0.3099, 1.422), (0.911, 0.3054, 1.422), (0.9547, 0.2922, 1.422), (0.995, 0.2706, 1.422), (0.8655, 0.07669, 1.295), (0.8655, 0.07669, 1.422), (0.8655, 0.07669, 0.06326), (0.8655, 0.07669, -0.06326), (0.995, 0.2706, 0.06326), (0.9547, 0.2922, 0.06326), (0.911, 0.3054, 0.06326), (0.8655, 0.3099, 0.06326), (0.82, 0.3054, 0.06326), (0.7762, 0.2922, 0.06326), (0.7359, 0.2706, 0.06326), (0.7005, 0.2416, 0.06326), (0.6715, 0.2063, 0.06326), (0.65, 0.1659, 0.06326), (0.6367, 0.1222, 0.06326), (0.6322, 0.07669, 0.06326), (0.6367, 0.03119, 0.06326), (0.65, -0.01257, 0.06326), (0.6715, -0.05289, 0.06326), (0.7005, -0.08823, 0.06326), (0.7359, -0.1172, 0.06326), (0.7762, -0.1388, 0.06326), (0.82, -0.1521, 0.06326), (0.8655, -0.1565, 0.06326), (0.911, -0.1521, 0.06326), (0.9547, -0.1388, 0.06326), (0.995, -0.1172, 0.06326), (1.03, -0.08823, 0.06326), (1.059, -0.05289, 0.06326), (1.081, -0.01257, 0.06326), (1.094, 0.03119, 0.06326), (1.099, 0.07669, 0.06326), (1.094, 0.1222, 0.06326), (1.081, 0.1659, 0.06326), (1.059, 0.2063, 0.06326), (1.03, 0.2416, 0.06326), (0.995, 0.2706, -0.06326), (0.9547, 0.2922, -0.06326), (0.911, 0.3054, -0.06326), (0.8655, 0.3099, -0.06326), (0.82, 0.3054, -0.06326), (0.7762, 0.2922, -0.06326), (0.7359, 0.2706, -0.06326), (0.7005, 0.2416, -0.06326), (0.6715, 0.2063, -0.06326), (0.65, 0.1659, -0.06326), (0.6367, 0.1222, -0.06326), (0.6322, 0.07669, -0.06326), (0.6367, 0.03119, -0.06326), (0.65, -0.01256, -0.06326), (0.6715, -0.05289, -0.06326), (0.7005, -0.08823, -0.06326), (0.7359, -0.1172, -0.06326), (0.7762, -0.1388, -0.06326), (0.82, -0.1521, -0.06326), (0.8655, -0.1565, -0.06326), (0.911, -0.1521, -0.06326), (0.9547, -0.1388, -0.06326), (0.995, -0.1172, -0.06326), (1.03, -0.08823, -0.06326), (1.059, -0.05289, -0.06326), (1.081, -0.01257, -0.06326), (1.094, 0.03119, -0.06326), (1.099, 0.07669, -0.06326), (1.094, 0.1222, -0.06326), (1.081, 0.1659, -0.06326), (1.059, 0.2063, -0.06326), (1.03, 0.2416, -0.06326), (0.8901, 0.2657, -0.01138), (0.8901, -0.04659, -0.01138), (-0.1452, -0.04659, -0.01138), (-0.1452, 0.2657, -0.01138), (0.8901, 0.2657, 1.37), (0.8901, -0.04659, 1.37), (-0.1452, -0.04659, 1.37), (-0.1452, 0.2657, 1.37)], [], [(64, 0, 1), (65, 33, 32), (64, 1, 2), (65, 34, 33), (64, 2, 3), (65, 35, 34), (64, 3, 4), (65, 36, 35), (64, 4, 5), (65, 37, 36), (64, 5, 6), (65, 38, 37), (64, 6, 7), (65, 39, 38), (64, 7, 8), (65, 40, 39), (64, 8, 9), (65, 41, 40), (64, 9, 10), (65, 42, 41), (64, 10, 11), (65, 43, 42), (64, 11, 12), (65, 44, 43), (64, 12, 13), (65, 45, 44), (64, 13, 14), (65, 46, 45), (64, 14, 15), (65, 47, 46), (64, 15, 16), (65, 48, 47), (64, 16, 17), (65, 49, 48), (64, 17, 18), (65, 50, 49), (64, 18, 19), (65, 51, 50), (64, 19, 20), (65, 52, 51), (64, 20, 21), (65, 53, 52), (64, 21, 22), (65, 54, 53), (64, 22, 23), (65, 55, 54), (64, 23, 24), (65, 56, 55), (64, 24, 25), (65, 57, 56), (64, 25, 26), (65, 58, 57), (64, 26, 27), (65, 59, 58), (64, 27, 28), (65, 60, 59), (64, 28, 29), (65, 61, 60), (64, 29, 30), (65, 62, 61), (64, 30, 31), (65, 63, 62), (31, 0, 64), (65, 32, 63), (0, 32, 33, 1), (1, 33, 34, 2), (2, 34, 35, 3), (3, 35, 36, 4), (4, 36, 37, 5), (5, 37, 38, 6), (6, 38, 39, 7), (7, 39, 40, 8), (8, 40, 41, 9), (9, 41, 42, 10), (10, 42, 43, 11), (11, 43, 44, 12), (12, 44, 45, 13), (13, 45, 46, 14), (14, 46, 47, 15), (15, 47, 48, 16), (16, 48, 49, 17), (17, 49, 50, 18), (18, 50, 51, 19), (19, 51, 52, 20), (20, 52, 53, 21), (21, 53, 54, 22), (22, 54, 55, 23), (23, 55, 56, 24), (24, 56, 57, 25), (25, 57, 58, 26), (26, 58, 59, 27), (27, 59, 60, 28), (28, 60, 61, 29), (29, 61, 62, 30), (30, 62, 63, 31), (32, 0, 31, 63), (100, 68, 99, 131), (101, 69, 68, 100), (102, 70, 69, 101), (103, 71, 70, 102), (104, 72, 71, 103), (105, 73, 72, 104), (106, 74, 73, 105), (107, 75, 74, 106), (108, 76, 75, 107), (109, 77, 76, 108), (110, 78, 77, 109), (111, 79, 78, 110), (112, 80, 79, 111), (113, 81, 80, 112), (114, 82, 81, 113), (115, 83, 82, 114), (116, 84, 83, 115), (117, 85, 84, 116), (118, 86, 85, 117), (119, 87, 86, 118), (120, 88, 87, 119), (121, 89, 88, 120), (122, 90, 89, 121), (123, 91, 90, 122), (124, 92, 91, 123), (125, 93, 92, 124), (126, 94, 93, 125), (127, 95, 94, 126), (128, 96, 95, 127), (129, 97, 96, 128), (130, 98, 97, 129), (131, 99, 98, 130), (66, 99, 68), (67, 100, 131), (66, 68, 69), (67, 101, 100), (66, 69, 70), (67, 102, 101), (66, 70, 71), (67, 103, 102), (66, 71, 72), (67, 104, 103), (66, 72, 73), (67, 105, 104), (66, 73, 74), (67, 106, 105), (66, 74, 75), (67, 107, 106), (66, 75, 76), (67, 108, 107), (66, 76, 77), (67, 109, 108), (66, 77, 78), (67, 110, 109), (66, 78, 79), (67, 111, 110), (66, 79, 80), (67, 112, 111), (66, 80, 81), (67, 113, 112), (66, 81, 82), (67, 114, 113), (66, 82, 83), (67, 115, 114), (66, 83, 84), (67, 116, 115), (66, 84, 85), (67, 117, 116), (66, 85, 86), (67, 118, 117), (66, 86, 87), (67, 119, 118), (66, 87, 88), (67, 120, 119), (66, 88, 89), (67, 121, 120), (66, 89, 90), (67, 122, 121), (66, 90, 91), (67, 123, 122), (66, 91, 92), (67, 124, 123), (66, 92, 93), (67, 125, 124), (66, 93, 94), (67, 126, 125), (66, 94, 95), (67, 127, 126), (66, 95, 96), (67, 128, 127), (66, 96, 97), (67, 129, 128), (66, 97, 98), (67, 130, 129), (66, 98, 99), (67, 131, 130), (196, 132, 133), (197, 165, 164), (196, 133, 134), (197, 166, 165), (196, 134, 135), (197, 167, 166), (196, 135, 136), (197, 168, 167), (196, 136, 137), (197, 169, 168), (196, 137, 138), (197, 170, 169), (196, 138, 139), (197, 171, 170), (196, 139, 140), (197, 172, 171), (196, 140, 141), (197, 173, 172), (196, 141, 142), (197, 174, 173), (196, 142, 143), (197, 175, 174), (196, 143, 144), (197, 176, 175), (196, 144, 145), (197, 177, 176), (196, 145, 146), (197, 178, 177), (196, 146, 147), (197, 179, 178), (196, 147, 148), (197, 180, 179), (196, 148, 149), (197, 181, 180), (196, 149, 150), (197, 182, 181), (196, 150, 151), (197, 183, 182), (196, 151, 152), (197, 184, 183), (196, 152, 153), (197, 185, 184), (196, 153, 154), (197, 186, 185), (196, 154, 155), (197, 187, 186), (196, 155, 156), (197, 188, 187), (196, 156, 157), (197, 189, 188), (196, 157, 158), (197, 190, 189), (196, 158, 159), (197, 191, 190), (196, 159, 160), (197, 192, 191), (196, 160, 161), (197, 193, 192), (196, 161, 162), (197, 194, 193), (196, 162, 163), (197, 195, 194), (196, 163, 132), (197, 164, 195), (132, 164, 165, 133), (133, 165, 166, 134), (134, 166, 167, 135), (135, 167, 168, 136), (136, 168, 169, 137), (137, 169, 170, 138), (138, 170, 171, 139), (139, 171, 172, 140), (140, 172, 173, 141), (141, 173, 174, 142), (142, 174, 175, 143), (143, 175, 176, 144), (144, 176, 177, 145), (145, 177, 178, 146), (146, 178, 179, 147), (147, 179, 180, 148), (148, 180, 181, 149), (149, 181, 182, 150), (150, 182, 183, 151), (151, 183, 184, 152), (152, 184, 185, 153), (153, 185, 186, 154), (154, 186, 187, 155), (155, 187, 188, 156), (156, 188, 189, 157), (157, 189, 190, 158), (158, 190, 191, 159), (159, 191, 192, 160), (160, 192, 193, 161), (161, 193, 194, 162), (162, 194, 195, 163), (163, 195, 164, 132), (232, 200, 231, 263), (233, 201, 200, 232), (234, 202, 201, 233), (235, 203, 202, 234), (236, 204, 203, 235), (237, 205, 204, 236), (238, 206, 205, 237), (239, 207, 206, 238), (240, 208, 207, 239), (241, 209, 208, 240), (242, 210, 209, 241), (243, 211, 210, 242), (244, 212, 211, 243), (245, 213, 212, 244), (246, 214, 213, 245), (247, 215, 214, 246), (248, 216, 215, 247), (249, 217, 216, 248), (250, 218, 217, 249), (251, 219, 218, 250), (252, 220, 219, 251), (253, 221, 220, 252), (254, 222, 221, 253), (255, 223, 222, 254), (256, 224, 223, 255), (257, 225, 224, 256), (258, 226, 225, 257), (259, 227, 226, 258), (260, 228, 227, 259), (261, 229, 228, 260), (262, 230, 229, 261), (263, 231, 230, 262), (198, 231, 200), (199, 232, 263), (198, 200, 201), (199, 233, 232), (198, 201, 202), (199, 234, 233), (198, 202, 203), (199, 235, 234), (198, 203, 204), (199, 236, 235), (198, 204, 205), (199, 237, 236), (198, 205, 206), (199, 238, 237), (198, 206, 207), (199, 239, 238), (198, 207, 208), (199, 240, 239), (198, 208, 209), (199, 241, 240), (198, 209, 210), (199, 242, 241), (198, 210, 211), (199, 243, 242), (198, 211, 212), (199, 244, 243), (198, 212, 213), (199, 245, 244), (198, 213, 214), (199, 246, 245), (198, 214, 215), (199, 247, 246), (198, 215, 216), (199, 248, 247), (198, 216, 217), (199, 249, 248), (198, 217, 218), (199, 250, 249), (198, 218, 219), (199, 251, 250), (198, 219, 220), (199, 252, 251), (198, 220, 221), (199, 253, 252), (198, 221, 222), (199, 254, 253), (198, 222, 223), (199, 255, 254), (198, 223, 224), (199, 256, 255), (198, 224, 225), (199, 257, 256), (198, 225, 226), (199, 258, 257), (198, 226, 227), (199, 259, 258), (198, 227, 228), (199, 260, 259), (198, 228, 229), (199, 261, 260), (198, 229, 230), (199, 262, 261), (198, 230, 231), (199, 263, 262), (266, 267, 264, 265), (268, 271, 270, 269), (264, 268, 269, 265), (265, 269, 270, 266), (266, 270, 271, 267), (267, 271, 268, 264)])
me_cylinder_002.materials.append(mat_underframe)
me_cylinder_002.use_remesh_preserve_volume = False
me_cylinder_002.use_remesh_preserve_attributes = False
me_cylinder_002.use_mirror_vertex_groups = False
me_cylinder_002.update()
me_sphere = bpy.data.meshes.new('Sphere')
me_sphere.from_pydata([(-1.333e-06, 1.25e-06, 31.62), (-22.88, 16.62, 14.14), (8.74, 26.9, 14.14), (28.28, 4.856e-07, 14.14), (-8.74, 26.9, -14.14), (22.88, 16.62, -14.14), (-28.28, -7.508e-07, -14.14), (1.432e-06, -1.515e-06, -31.62), (-13.45, 9.772, 26.9), (5.137, 15.81, 26.9), (-8.313, 25.58, 16.63), (-26.9, 5.941e-07, 16.63), (16.63, 1.043e-06, 26.9), (21.76, 15.81, 16.63), (-30.08, 9.772, -1.941e-06), (-18.59, 25.58, -2.13e-06), (4.973e-08, 31.62, -1.581e-06), (18.59, 25.58, -5.047e-07), (30.08, 9.772, 6.886e-07), (-21.76, 15.81, -16.63), (8.313, 25.58, -16.63), (26.9, -8.593e-07, -16.63), (-16.63, -1.308e-06, -26.9), (-5.137, 15.81, -26.9), (13.45, 9.772, -26.9), (-24.33, 17.68, -2.035e-06), (-20.73, 21.1, 7.071), (-21.46, 21.63, -2.082e-06), (-19.66, 23.34, 3.536), (-22.53, 19.39, 3.536), (-22.9, 19.65, -2.059e-06), (-20.02, 23.61, -2.106e-06), (-20.2, 22.22, 5.303), (-19.12, 24.46, 1.768), (-21.63, 20.25, 5.303), (-23.43, 18.53, 1.768), (-20.56, 22.49, 1.768), (-21.1, 21.37, 3.536), (-22.0, 20.51, 1.768), (-22.18, 20.64, -2.071e-06), (-20.74, 22.62, -2.094e-06), (-19.93, 22.78, 4.419), (-19.39, 23.9, 2.652), (-22.08, 19.82, 4.419), (-22.98, 18.96, 2.652), (-21.01, 22.06, 0.8839), (-20.11, 22.92, 2.652), (-21.82, 20.38, 3.536), (-20.38, 22.36, 3.536), (-21.73, 21.07, 0.8839), (-22.26, 19.95, 2.652), (-20.29, 23.05, 0.8839), (-19.57, 24.04, 0.8839), (-19.84, 23.48, 1.768), (-20.83, 21.93, 2.652), (-21.55, 20.94, 2.652), (-21.28, 21.5, 1.768), (-23.16, 19.09, 0.8839), (-22.45, 20.08, 0.8839), (-22.71, 19.52, 1.768), (-21.37, 20.81, 4.419), (-20.65, 21.8, 4.419), (-20.92, 21.24, 5.303), (-6.725, 4.886, 29.26), (-18.17, 13.2, 20.52), (2.569, 7.906, 29.26), (6.939, 21.36, 20.52), (0.2137, 26.24, 15.38), (-15.6, 21.1, 15.38), (-24.89, 8.312, 15.38), (-29.18, 4.886, -7.071), (-26.48, 13.2, 7.071), (-13.66, 26.24, -7.071), (4.37, 29.26, 7.071), (-4.37, 29.26, -7.071), (13.66, 26.24, 7.071), (20.73, 21.1, -7.071), (-25.02, 7.906, -15.38), (-15.25, 21.36, -15.38), (-0.2137, 26.24, -15.38), (15.6, 21.1, -15.38), (-22.45, -1.03e-06, -20.52), (-8.313, -1.412e-06, -29.26), (-6.939, 21.36, -20.52), (-2.569, 7.906, -29.26), (18.17, 13.2, -20.52), (6.725, 4.886, -29.26), (-10.88, 17.68, 21.76), (-4.156, 12.79, 26.9), (-1.588, 20.7, 21.76), (-20.17, 4.886, 21.76), (-28.49, 4.886, 8.313), (-4.156, 28.6, 8.313), (-13.45, 25.58, 8.313), (-9.294, 28.6, -1.855e-06), (-25.92, 12.79, -8.313), (-20.17, 20.7, -8.313), (4.156, 28.6, -8.313), (9.294, 28.6, -1.043e-06), (13.45, 25.58, -8.313), (-13.45, 15.81, -21.76), (-19.19, 7.906, -21.76), (-10.88, 7.906, -26.9), (10.88, 17.68, -21.76), (1.588, 20.7, -21.76), (4.156, 12.79, -26.9), (-19.08, 24.81, 0.4419)], [], [(9, 13, 12), (3, 12, 13), (18, 3, 13), (13, 17, 18), (21, 18, 5), (30, 25, 19), (26, 32, 10), (25, 35, 1), (34, 26, 1), (31, 40, 19), (40, 27, 19), (27, 39, 19), (39, 30, 19), (32, 41, 10), (41, 28, 10), (28, 42, 10), (42, 33, 10), (51, 36, 45), (45, 40, 51), (31, 51, 40), (40, 45, 27), (51, 31, 52), (52, 53, 51), (36, 51, 53), (53, 52, 33), (42, 28, 46), (46, 53, 42), (33, 42, 53), (53, 46, 36), (54, 36, 46), (46, 48, 54), (37, 54, 48), (48, 46, 28), (54, 37, 55), (55, 56, 54), (36, 54, 56), (56, 55, 38), (49, 27, 45), (45, 56, 49), (38, 49, 56), (56, 45, 36), (50, 38, 55), (55, 47, 50), (29, 50, 47), (47, 55, 37), (30, 57, 25), (57, 35, 25), (57, 30, 58), (58, 59, 57), (35, 57, 59), (59, 58, 38), (50, 29, 44), (44, 59, 50), (38, 50, 59), (59, 44, 35), (49, 38, 58), (58, 39, 49), (27, 49, 39), (39, 58, 30), (60, 34, 43), (43, 47, 60), (37, 60, 47), (47, 43, 29), (60, 37, 61), (61, 62, 60), (34, 60, 62), (62, 61, 32), (34, 62, 26), (62, 32, 26), (41, 32, 61), (61, 48, 41), (28, 41, 48), (48, 61, 37), (35, 44, 1), (44, 29, 1), (29, 43, 1), (43, 34, 1), (68, 10, 87), (87, 64, 68), (1, 68, 64), (64, 87, 8), (88, 8, 87), (87, 89, 88), (9, 88, 89), (89, 87, 10), (67, 2, 66), (66, 89, 67), (10, 67, 89), (89, 66, 9), (88, 9, 65), (65, 63, 88), (8, 88, 63), (65, 0, 63), (90, 11, 69), (69, 64, 90), (8, 90, 64), (64, 69, 1), (9, 66, 13), (66, 2, 13), (0, 65, 12), (65, 9, 12), (91, 14, 71), (71, 69, 91), (11, 91, 69), (69, 71, 1), (92, 16, 73), (73, 67, 92), (10, 92, 67), (67, 73, 2), (92, 10, 93), (93, 94, 92), (16, 92, 94), (94, 93, 15), (72, 4, 74), (74, 94, 72), (15, 72, 94), (94, 74, 16), (17, 76, 18), (76, 5, 18), (2, 75, 13), (75, 17, 13), (77, 19, 95), (95, 70, 77), (6, 77, 70), (70, 95, 14), (78, 4, 72), (72, 96, 78), (19, 78, 96), (96, 72, 15), (79, 20, 97), (97, 74, 79), (4, 79, 74), (74, 97, 16), (98, 16, 97), (97, 99, 98), (17, 98, 99), (99, 97, 20), (80, 5, 76), (76, 99, 80), (20, 80, 99), (99, 76, 17), (98, 17, 75), (75, 73, 98), (16, 98, 73), (73, 75, 2), (100, 23, 83), (83, 78, 100), (19, 100, 78), (78, 83, 4), (100, 19, 101), (101, 102, 100), (23, 100, 102), (102, 101, 22), (82, 7, 84), (84, 102, 82), (22, 82, 102), (102, 84, 23), (81, 22, 101), (101, 77, 81), (6, 81, 77), (77, 101, 19), (103, 24, 85), (85, 80, 103), (20, 103, 80), (80, 85, 5), (103, 20, 104), (104, 105, 103), (24, 103, 105), (105, 104, 23), (84, 7, 86), (86, 105, 84), (23, 84, 105), (105, 86, 24), (83, 23, 104), (104, 79, 83), (4, 83, 79), (79, 104, 20), (5, 85, 21), (85, 24, 21), (14, 95, 25), (95, 19, 25), (1, 71, 25), (71, 14, 25), (10, 68, 26), (68, 1, 26), (19, 96, 31), (96, 15, 31), (15, 93, 33), (93, 10, 33), (52, 106, 33), (106, 15, 33), (15, 106, 31), (106, 52, 31)])
me_sphere.use_remesh_preserve_volume = False
me_sphere.use_remesh_preserve_attributes = False
me_sphere.use_mirror_vertex_groups = False
me_sphere.update()

# ---- objects
ob_plane_012 = bpy.data.objects.new('Plane.012', me_plane_015)
ob_plane_011 = bpy.data.objects.new('Plane.011', me_plane_014)
ob_plane_010 = bpy.data.objects.new('Plane.010', me_plane_013)
ob_plane_003 = bpy.data.objects.new('Plane.003', me_plane_012)
ob_plane_002 = bpy.data.objects.new('Plane.002', me_plane_002)
ob_plane_001 = bpy.data.objects.new('Plane.001', me_plane_001)
ob_cube_003 = bpy.data.objects.new('Cube.003', me_cube_003)
ob_cube_002 = bpy.data.objects.new('Cube.002', me_cube_002)
ob_cube_001 = bpy.data.objects.new('Cube.001', me_cube_001)
ob_plane_009 = bpy.data.objects.new('Plane.009', me_plane_009)
ob_plane_008 = bpy.data.objects.new('Plane.008', me_plane_008)
ob_plane_007 = bpy.data.objects.new('Plane.007', me_plane_007)
ob_plane_006 = bpy.data.objects.new('Plane.006', me_plane_006)
ob_plane_005 = bpy.data.objects.new('Plane.005', me_plane_005)
ob_plane_004 = bpy.data.objects.new('Plane.004', me_plane_004)
ob_plane = bpy.data.objects.new('Plane', me_plane)
ob_cube = bpy.data.objects.new('Cube', me_cube)
ob_cylinder_002 = bpy.data.objects.new('Cylinder.002', me_cylinder_004)
ob_cylinder_001 = bpy.data.objects.new('Cylinder.001', me_cylinder_002)
ob_camera = bpy.data.objects.new('Camera', cam_camera_001)
ob_sphere = bpy.data.objects.new('Sphere', me_sphere)
ob_lamp_001 = bpy.data.objects.new('Lamp.001', light_lamp)

# ---- transforms, parenting, visibility, modifiers, constraints
ob_plane_012.location = (-1.89, -3.415, 1.132)
ob_plane_012.rotation_euler = (1.571, -4.266e-17, -11.0)
ob_plane_012.lock_rotations_4d = False
ob_plane_012.empty_display_type = 'ARROWS'
ob_plane_012.color = (0.0, 0.0, 0.0, 1.0)
ob_plane_012.lineart.crease_threshold = 0.0
ob_plane_011.location = (-0.02779, -0.09068, 2.231)
ob_plane_011.rotation_euler = (1.571, -4.266e-17, -11.0)
ob_plane_011.scale = (1.075, 0.5027, 1.0)
ob_plane_011.lock_rotations_4d = False
ob_plane_011.empty_display_type = 'ARROWS'
ob_plane_011.color = (0.0, 0.0, 0.0, 1.0)
ob_plane_011.lineart.crease_threshold = 0.0
ob_plane_010.location = (-2.033, -0.09068, 2.231)
ob_plane_010.rotation_euler = (1.571, -4.266e-17, -11.0)
ob_plane_010.scale = (1.075, 0.5027, 1.0)
ob_plane_010.lock_rotations_4d = False
ob_plane_010.empty_display_type = 'ARROWS'
ob_plane_010.color = (0.0, 0.0, 0.0, 1.0)
ob_plane_010.lineart.crease_threshold = 0.0
ob_plane_003.location = (-0.03065, -0.01516, 1.612)
ob_plane_003.rotation_euler = (1.571, -0.0, -6.283)
ob_plane_003.lock_rotations_4d = False
ob_plane_003.empty_display_type = 'ARROWS'
ob_plane_003.color = (0.0, 0.0, 0.0, 1.0)
ob_plane_003.lineart.crease_threshold = 0.0
ob_plane_002.location = (-0.02779, 1.738, 0.574)
ob_plane_002.rotation_euler = (1.571, -4.266e-17, -11.0)
ob_plane_002.scale = (0.4809, 0.7588, 1.0)
ob_plane_002.lock_rotations_4d = False
ob_plane_002.empty_display_type = 'ARROWS'
ob_plane_002.color = (0.0, 0.0, 0.0, 1.0)
ob_plane_002.lineart.crease_threshold = 0.0
ob_plane_001.location = (-2.033, 1.738, 0.574)
ob_plane_001.rotation_euler = (1.571, -4.266e-17, -11.0)
ob_plane_001.scale = (0.4809, 0.7588, 1.0)
ob_plane_001.lock_rotations_4d = False
ob_plane_001.empty_display_type = 'ARROWS'
ob_plane_001.color = (0.0, 0.0, 0.0, 1.0)
ob_plane_001.lineart.crease_threshold = 0.0
ob_cube_003.location = (-0.2761, -4.048, 0.7258)
ob_cube_003.rotation_euler = (1.571, -4.266e-17, -4.712)
ob_cube_003.lock_rotations_4d = False
ob_cube_003.empty_display_type = 'ARROWS'
ob_cube_003.color = (0.0, 0.0, 0.0, 1.0)
ob_cube_003.lineart.crease_threshold = 0.0
ob_cube_002.location = (-0.2761, 3.918, 0.7258)
ob_cube_002.rotation_euler = (1.571, -4.266e-17, -4.712)
ob_cube_002.lock_rotations_4d = False
ob_cube_002.empty_display_type = 'ARROWS'
ob_cube_002.color = (0.0, 0.0, 0.0, 1.0)
ob_cube_002.lineart.crease_threshold = 0.0
ob_cube_001.location = (0.01952, -0.001883, 3.771)
ob_cube_001.rotation_euler = (1.571, -4.266e-17, -14.14)
ob_cube_001.scale = (0.4732, 0.4732, 0.4732)
ob_cube_001.lock_rotations_4d = False
ob_cube_001.empty_display_type = 'ARROWS'
ob_cube_001.color = (0.0, 0.0, 0.0, 1.0)
ob_cube_001.lineart.crease_threshold = 0.0
ob_plane_009.location = (0.01952, 0.009708, 3.995)
ob_plane_009.rotation_euler = (1.571, 0.0, -9.425)
ob_plane_009.scale = (1.0, 1.0, -1.0)
ob_plane_009.lock_rotations_4d = False
ob_plane_009.empty_display_type = 'ARROWS'
ob_plane_009.color = (0.0, 0.0, 0.0, 1.0)
ob_plane_009.lineart.crease_threshold = 0.0
ob_plane_008.location = (0.01952, 0.08457, 3.995)
ob_plane_008.rotation_euler = (1.571, 0.0, -9.425)
ob_plane_008.scale = (1.0, 1.0, -1.0)
ob_plane_008.lock_rotations_4d = False
ob_plane_008.empty_display_type = 'ARROWS'
ob_plane_008.color = (0.0, 0.0, 0.0, 1.0)
ob_plane_008.lineart.crease_threshold = 0.0
ob_plane_007.location = (0.01952, -0.2415, 3.995)
ob_plane_007.rotation_euler = (1.571, 0.0, -9.425)
ob_plane_007.lock_rotations_4d = False
ob_plane_007.empty_display_type = 'ARROWS'
ob_plane_007.color = (0.0, 0.0, 0.0, 1.0)
ob_plane_007.lineart.crease_threshold = 0.0
ob_plane_006.location = (0.01952, -0.1605, 3.995)
ob_plane_006.rotation_euler = (1.571, 0.0, -9.425)
ob_plane_006.lock_rotations_4d = False
ob_plane_006.empty_display_type = 'ARROWS'
ob_plane_006.color = (0.0, 0.0, 0.0, 1.0)
ob_plane_006.lineart.crease_threshold = 0.0
ob_plane_005.location = (-2.033, -1.828, 0.574)
ob_plane_005.rotation_euler = (1.571, -4.266e-17, -11.0)
ob_plane_005.scale = (0.4809, 0.7588, 1.0)
ob_plane_005.lock_rotations_4d = False
ob_plane_005.empty_display_type = 'ARROWS'
ob_plane_005.color = (0.0, 0.0, 0.0, 1.0)
ob_plane_005.lineart.crease_threshold = 0.0
ob_plane_004.location = (-0.02779, -1.828, 0.574)
ob_plane_004.rotation_euler = (1.571, -4.266e-17, -11.0)
ob_plane_004.scale = (0.4809, 0.7588, 1.0)
ob_plane_004.lock_rotations_4d = False
ob_plane_004.empty_display_type = 'ARROWS'
ob_plane_004.color = (0.0, 0.0, 0.0, 1.0)
ob_plane_004.lineart.crease_threshold = 0.0
ob_plane.location = (0.09097, -3.415, 1.132)
ob_plane.rotation_euler = (1.571, -4.266e-17, -11.0)
ob_plane.lock_rotations_4d = False
ob_plane.empty_display_type = 'ARROWS'
ob_plane.color = (0.0, 0.0, 0.0, 1.0)
ob_plane.lineart.crease_threshold = 0.0
ob_cube.location = (-0.5251, -0.1288, 1.132)
ob_cube.rotation_euler = (1.571, -4.266e-17, -11.0)
ob_cube.scale = (1.0, 1.0, 0.8639)
ob_cube.lock_rotations_4d = False
ob_cube.empty_display_type = 'ARROWS'
ob_cube.color = (0.0, 0.0, 0.0, 1.0)
ob_cube.lineart.crease_threshold = 0.0
ob_cylinder_002.location = (-0.6939, 1.466, 0.1958)
ob_cylinder_002.rotation_euler = (1.571, -4.266e-17, -11.0)
ob_cylinder_002.scale = (1.028, 1.0, 1.087)
ob_cylinder_002.lock_rotations_4d = False
ob_cylinder_002.empty_display_type = 'ARROWS'
ob_cylinder_002.color = (0.0, 0.0, 0.0, 1.0)
ob_cylinder_002.lineart.crease_threshold = 0.0
ob_cylinder_001.location = (-0.6939, -2.186, 0.1958)
ob_cylinder_001.rotation_euler = (1.571, -4.266e-17, -11.0)
ob_cylinder_001.scale = (1.028, 1.0, 1.087)
ob_cylinder_001.lock_rotations_4d = False
ob_cylinder_001.empty_display_type = 'ARROWS'
ob_cylinder_001.color = (0.0, 0.0, 0.0, 1.0)
ob_cylinder_001.lineart.crease_threshold = 0.0
ob_camera.location = (10.0, -10.0, 10.0)
ob_camera.rotation_euler = (1.047, 0.0, 0.7854)
ob_camera.lock_rotations_4d = False
ob_camera.empty_display_type = 'ARROWS'
ob_camera.color = (0.0, 0.0, 0.0, 1.0)
ob_camera.lineart.crease_threshold = 0.0
ob_sphere.location = (-0.02993, 0.1261, 0.07312)
ob_sphere.rotation_euler = (1.571, -0.0, 1.571)
ob_sphere.lock_rotations_4d = False
ob_sphere.empty_display_type = 'ARROWS'
ob_sphere.color = (0.0, 0.0, 0.0, 1.0)
ob_sphere.show_instancer_for_render = False
ob_sphere.instance_type = 'VERTS'
ob_sphere.use_instance_vertices_rotation = True
ob_sphere.lineart.crease_threshold = 0.0
ob_lamp_001.parent = ob_sphere
ob_lamp_001.matrix_parent_inverse = Matrix(((-4.371e-08, 1.0, -2.118e-22, -0.1261), (4.371e-08, 1.911e-15, 1.0, -0.07312), (1.0, 4.371e-08, -4.371e-08, 0.02993), (0.0, 0.0, 0.0, 1.0)))
ob_lamp_001.location = (-0.02993, 0.1261, 0.07312)
ob_lamp_001.rotation_euler = (1.571, -0.0, 1.571)
ob_lamp_001.lock_rotations_4d = False
ob_lamp_001.empty_display_type = 'ARROWS'
ob_lamp_001.color = (0.0, 0.0, 0.0, 1.0)
ob_lamp_001.lineart.crease_threshold = 0.0

# ---- collection membership
col_collection_1.objects.link(ob_plane_012)
col_collection_1.objects.link(ob_plane_011)
col_collection_1.objects.link(ob_plane_010)
col_collection_1.objects.link(ob_plane_003)
col_collection_1.objects.link(ob_plane_002)
col_collection_1.objects.link(ob_plane_001)
col_collection_1.objects.link(ob_cube_003)
col_collection_1.objects.link(ob_cube_002)
col_collection_1.objects.link(ob_cube_001)
col_collection_1.objects.link(ob_plane_009)
col_collection_1.objects.link(ob_plane_008)
col_collection_1.objects.link(ob_plane_007)
col_collection_1.objects.link(ob_plane_006)
col_collection_1.objects.link(ob_plane_005)
col_collection_1.objects.link(ob_plane_004)
col_collection_1.objects.link(ob_plane)
col_collection_1.objects.link(ob_cube)
col_collection_1.objects.link(ob_cylinder_002)
col_collection_1.objects.link(ob_cylinder_001)
col_collection_2.objects.link(ob_camera)
col_collection_3.objects.link(ob_sphere)
col_collection_3.objects.link(ob_lamp_001)

# ---- scene / render settings (as saved in the file)
scene.camera = ob_camera
scene.frame_start = 1; scene.frame_end = 250; scene.frame_set(1)
scene.render.engine = 'BLENDER_EEVEE_NEXT'
scene.render.image_settings.color_mode = 'RGB'
scene.render.image_settings.compression = 90
scene.render.resolution_x = 128
scene.render.resolution_y = 128
scene.render.pixel_aspect_x = 100.0
scene.render.pixel_aspect_y = 100.0
scene.render.fps = 25
scene.render.dither_intensity = 0.0
scene.render.use_compositing = False
scene.render.use_sequencer = False
scene.render.bake_margin = 2
scene.render.bake_bias = 0.0
scene.render.use_stamp_time = False
scene.render.use_stamp_date = False
scene.render.use_stamp_frame = False
scene.render.use_stamp_camera = False
scene.render.use_stamp_scene = False
scene.render.use_stamp_filename = False
scene.render.use_stamp_render_time = False
scene.render.stamp_font_size = 0
scene.cycles.use_denoising = False
scene.cycles.samples = 10
scene.cycles.sampling_pattern = 'TABULATED_SOBOL'
scene.cycles.light_sampling_threshold = 0.0
scene.cycles.use_adaptive_sampling = False
scene.cycles.use_light_tree = False
scene.cycles.blur_glossy = 0.0
scene.cycles.volume_bounces = 1
scene.cycles.pixel_filter_type = 'GAUSSIAN'
scene.cycles.sample_clamp_indirect = 0.0
scene.view_settings.view_transform = 'Raw'
bpy.context.view_layer.update()
